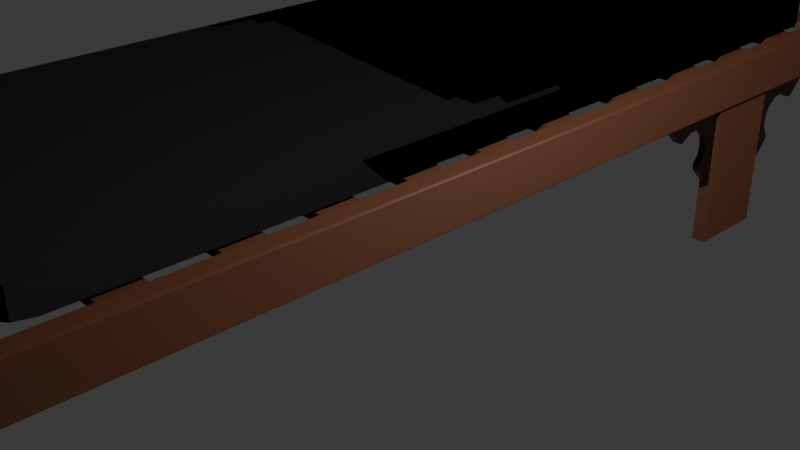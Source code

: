 # Source: chaise.blend  (saved by Blender 4.5.87; exported with 4.5.12 LTS)
import bpy
from mathutils import Matrix  # noqa: F401  (used for matrix-valued properties, if any)

bpy.ops.wm.read_factory_settings(use_empty=True)
scene = bpy.context.scene
scene.name = 'Scene'

# ---- collections
col_collection = bpy.data.collections.new('Collection'); scene.collection.children.link(col_collection)

# ---- images (referenced by path relative to the original .blend; pixels are not part of the script)
import os
ASSET_DIR = os.environ.get("B2B_ASSET_DIR", "")  # directory of the original .blend (textures are referenced by path, not embedded)
HERE = os.path.dirname(os.path.abspath(__file__))  # packed textures are extracted next to this script under _unpacked/

def load_image(name, relpath, width, height, colorspace="sRGB"):
    """Load a texture the original file referenced (path relative to the .blend, or extracted next to this script)."""
    p = next((c for c in (os.path.join(HERE, relpath), os.path.join(ASSET_DIR, relpath)) if relpath and os.path.exists(c)), "")
    if p:
        img = bpy.data.images.load(p, check_existing=True)
        img.name = name
    else:  # same state as the original file: an image datablock whose file is absent (Cycles renders it pink)
        img = bpy.data.images.new(name, width, height)
        img.source = "FILE"
        img.filepath = "//" + (relpath or name)
    img.colorspace_settings.name = colorspace
    return img
img_chaisenormals_painted_png = load_image('ChaiseNormals_painted.png', 'ChaiseNormals_painted.png', 1024, 1024, 'Non-Color')
img_pillownormals_painted_png = load_image('pillowNormals_painted.png', 'pillowNormals_painted.png', 1024, 1024, 'Non-Color')

# ---- materials (node trees are filled in below, after node groups)
mat_material = bpy.data.materials.new('Material')
mat_material.alpha_threshold = 0.0
mat_material.roughness = 0.5
mat_material.line_color = (0.0, 0.0, 0.0, 1.0)
mat_material_001 = bpy.data.materials.new('Material.001')

# ---- material node trees
mat_material.use_nodes = True; mat_material.node_tree.nodes.clear()
_N = mat_material.node_tree.nodes; _L = mat_material.node_tree.links
n0 = _N.new('ShaderNodeOutputMaterial'); n0.name = 'Material Output'; n0.location = (200, 100)
n1 = _N.new('ShaderNodeBsdfPrincipled'); n1.name = 'Principled BSDF'; n1.location = (-200, 100)
n1.inputs[0].default_value = (0.2026, 0.07566, 0.03526, 1.0)
n1.inputs[2].default_value = 0.4439
n1.inputs[3].default_value = 1.45
n2 = _N.new('ShaderNodeTexImage'); n2.name = 'Image Texture'; n2.location = (-734, 112)
n2.image = img_chaisenormals_painted_png
n3 = _N.new('ShaderNodeNormalMap'); n3.name = 'Normal Map'; n3.location = (-432, 63)
n3.space = 'OBJECT'
n3.inputs[0].default_value = 0.55
_L.new(n3.outputs[0], n1.inputs[5])
_L.new(n2.outputs[0], n3.inputs[1])
_L.new(n1.outputs[0], n0.inputs[0])
n0.is_active_output = True
mat_material_001.use_nodes = True; mat_material_001.node_tree.nodes.clear()
_N = mat_material_001.node_tree.nodes; _L = mat_material_001.node_tree.links
n0 = _N.new('ShaderNodeBsdfPrincipled'); n0.name = 'Principled BSDF'; n0.location = (-200, 100)
n0.inputs[0].default_value = (0.8788, 0.764, 0.3787, 1.0)
n0.inputs[2].default_value = 0.873
n1 = _N.new('ShaderNodeOutputMaterial'); n1.name = 'Material Output'; n1.location = (200, 100)
n2 = _N.new('ShaderNodeTexImage'); n2.name = 'Image Texture'; n2.location = (-717, 52)
n2.image = img_pillownormals_painted_png
n2.extension = 'EXTEND'
n3 = _N.new('ShaderNodeNormalMap'); n3.name = 'Normal Map'; n3.location = (-419, 13)
n3.space = 'OBJECT'
n3.inputs[0].default_value = 10.0
_L.new(n0.outputs[0], n1.inputs[0])
_L.new(n3.outputs[0], n0.inputs[5])
_L.new(n2.outputs[0], n3.inputs[1])
n1.is_active_output = True

# ---- world
world_world = bpy.data.worlds.new('World'); scene.world = world_world
world_world.use_nodes = True; world_world.node_tree.nodes.clear()
_N = world_world.node_tree.nodes; _L = world_world.node_tree.links
n0 = _N.new('ShaderNodeOutputWorld'); n0.name = 'World Output'; n0.location = (200, 100)
n1 = _N.new('ShaderNodeBackground'); n1.name = 'Background'; n1.location = (-200, 100)
n1.inputs[0].default_value = (0.05088, 0.05088, 0.05088, 1.0)
_L.new(n1.outputs[0], n0.inputs[0])
n0.is_active_output = True
world_world.color = (0.05088, 0.05088, 0.05088)
world_world.sun_shadow_jitter_overblur = 0.0

# ---- cameras
cam_camera = bpy.data.cameras.new('Camera')
cam_camera.clip_end = 100.0
cam_camera.ortho_scale = 7.314

# ---- lights
light_light = bpy.data.lights.new('Light', 'POINT')
light_light.energy = 1000.0
light_light.shadow_soft_size = 0.1

# ---- meshes
me_cube_001 = bpy.data.meshes.new('Cube.001')
me_cube_001.from_pydata([(-0.1047, -9.396, -0.1549), (-0.1047, -9.318, -0.2909), (-0.1047, -9.375, -0.2334), (-0.1047, -9.396, 0.1549), (-0.1047, -9.375, 0.2334), (-0.1047, -9.318, 0.2909), (-0.1047, 9.396, -0.1549), (-0.1047, 9.375, -0.2334), (-0.1047, 9.318, -0.2909), (-0.1047, 9.396, 0.1549), (-0.1047, 9.318, 0.2909), (-0.1047, 9.375, 0.2334), (0.1047, -9.396, -0.1549), (0.1047, -9.375, -0.2334), (0.1047, -9.318, -0.2909), (0.1047, -9.396, 0.1549), (0.1047, -9.318, 0.2909), (0.1047, -9.375, 0.2334), (0.1047, 9.396, -0.1549), (0.1047, 9.318, -0.2909), (0.1047, 9.375, -0.2334), (0.1047, 9.396, 0.1549), (0.1047, 9.375, 0.2334), (0.1047, 9.318, 0.2909), (-0.1047, -9.318, -0.2909), (-0.07563, -9.239, -0.3119), (-0.1008, -9.278, -0.3014), (-0.09019, -9.25, -0.3091), (-0.07563, -9.239, 0.3119), (-0.1047, -9.318, 0.2909), (-0.09019, -9.25, 0.3091), (-0.1008, -9.278, 0.3014), (-0.07563, 9.239, -0.3119), (-0.1047, 9.318, -0.2909), (-0.09019, 9.25, -0.3091), (-0.1008, 9.278, -0.3014), (-0.1047, 9.318, 0.2909), (-0.07563, 9.239, 0.3119), (-0.1008, 9.278, 0.3014), (-0.09019, 9.25, 0.3091), (0.07563, -9.239, -0.3119), (0.1047, -9.318, -0.2909), (0.09019, -9.25, -0.3091), (0.1008, -9.278, -0.3014), (0.1047, -9.318, 0.2909), (0.07563, -9.239, 0.3119), (0.1008, -9.278, 0.3014), (0.09019, -9.25, 0.3091), (0.1047, 9.318, -0.2909), (0.07563, 9.239, -0.3119), (0.1008, 9.278, -0.3014), (0.09019, 9.25, -0.3091), (0.07563, 9.239, 0.3119), (0.1047, 9.318, 0.2909), (0.09019, 9.25, 0.3091), (0.1008, 9.278, 0.3014), (-0.07382, 5.863, -2.312), (-0.07382, 5.863, -0.3118), (-0.07382, 6.987, -2.312), (-0.07382, 6.987, -0.3118), (0.07382, 5.863, -2.312), (0.07382, 5.863, -0.3118), (0.07382, 6.987, -2.312), (0.07382, 6.987, -0.3118), (0.03318, 5.857, -0.3049), (0.03318, 5.857, -1.435), (0.03318, 4.727, -0.3049), (-0.03906, 5.857, -0.3049), (-0.03906, 5.857, -1.435), (-0.03906, 4.727, -0.3049), (0.03318, 5.406, -0.4922), (-0.03906, 5.406, -0.4922), (0.03318, 5.259, -0.4922), (-0.03906, 5.259, -0.4922), (-0.03906, 5.662, -0.814), (0.03318, 5.662, -0.814), (0.03318, 5.63, -0.9572), (-0.03906, 5.63, -0.9572), (0.03318, 5.127, -0.556), (-0.03906, 5.127, -0.556), (-0.03906, 5.63, -0.6708), (0.03318, 5.63, -0.6708), (-0.03906, 5.538, -0.556), (0.03318, 5.538, -0.556), (0.03318, 5.127, -0.556), (0.03318, 4.986, -0.5621), (0.03318, 5.103, -0.5774), (0.03318, 5.074, -0.5894), (0.03318, 5.043, -0.5907), (0.03318, 5.013, -0.5813), (-0.03906, 4.986, -0.5621), (-0.03906, 5.127, -0.556), (-0.03906, 5.013, -0.5813), (-0.03906, 5.043, -0.5907), (-0.03906, 5.074, -0.5894), (-0.03906, 5.103, -0.5774), (0.03318, 5.586, -1.161), (0.03318, 5.584, -1.007), (0.03318, 5.567, -1.133), (0.03318, 5.556, -1.101), (0.03318, 5.556, -1.067), (0.03318, 5.565, -1.034), (-0.03906, 5.584, -1.007), (-0.03906, 5.586, -1.161), (-0.03906, 5.565, -1.034), (-0.03906, 5.556, -1.067), (-0.03906, 5.556, -1.101), (-0.03906, 5.567, -1.133), (0.03318, 7.01, -0.3049), (0.03318, 8.14, -0.3049), (0.03318, 7.01, -1.435), (-0.03906, 7.01, -0.3049), (-0.03906, 8.14, -0.3049), (-0.03906, 7.01, -1.435), (0.03318, 7.197, -0.7562), (-0.03906, 7.197, -0.7562), (0.03318, 7.197, -0.903), (-0.03906, 7.197, -0.903), (-0.03906, 7.519, -0.4996), (0.03318, 7.519, -0.4996), (0.03318, 7.662, -0.5323), (-0.03906, 7.662, -0.5323), (0.03318, 7.261, -1.035), (-0.03906, 7.261, -1.035), (-0.03906, 7.376, -0.5323), (0.03318, 7.376, -0.5323), (-0.03906, 7.261, -0.6239), (0.03318, 7.261, -0.6239), (0.03318, 7.261, -1.035), (0.03318, 7.267, -1.176), (0.03318, 7.282, -1.059), (0.03318, 7.294, -1.088), (0.03318, 7.296, -1.119), (0.03318, 7.286, -1.149), (-0.03906, 7.267, -1.176), (-0.03906, 7.261, -1.035), (-0.03906, 7.286, -1.149), (-0.03906, 7.296, -1.119), (-0.03906, 7.294, -1.088), (-0.03906, 7.282, -1.059), (0.03318, 7.865, -0.5756), (0.03318, 7.711, -0.5781), (0.03318, 7.838, -0.5952), (0.03318, 7.806, -0.6058), (0.03318, 7.772, -0.6063), (0.03318, 7.739, -0.5968), (-0.03906, 7.711, -0.5781), (-0.03906, 7.865, -0.5756), (-0.03906, 7.739, -0.5968), (-0.03906, 7.772, -0.6063), (-0.03906, 7.806, -0.6058), (-0.03906, 7.838, -0.5952), (-0.07382, -7.197, -2.312), (-0.07382, -7.197, -0.3118), (-0.07382, -6.072, -2.312), (-0.07382, -6.072, -0.3118), (0.07382, -7.197, -2.312), (0.07382, -7.197, -0.3118), (0.07382, -6.072, -2.312), (0.07382, -6.072, -0.3118), (0.03318, -7.202, -0.3049), (0.03318, -7.202, -1.435), (0.03318, -8.333, -0.3049), (-0.03906, -7.202, -0.3049), (-0.03906, -7.202, -1.435), (-0.03906, -8.333, -0.3049), (0.03318, -7.654, -0.4922), (-0.03906, -7.654, -0.4922), (0.03318, -7.8, -0.4922), (-0.03906, -7.8, -0.4922), (-0.03906, -7.397, -0.814), (0.03318, -7.397, -0.814), (0.03318, -7.43, -0.9572), (-0.03906, -7.43, -0.9572), (0.03318, -7.933, -0.556), (-0.03906, -7.933, -0.556), (-0.03906, -7.43, -0.6708), (0.03318, -7.43, -0.6708), (-0.03906, -7.521, -0.556), (0.03318, -7.521, -0.556), (0.03318, -7.933, -0.556), (0.03318, -8.073, -0.5621), (0.03318, -7.956, -0.5774), (0.03318, -7.985, -0.5894), (0.03318, -8.016, -0.5907), (0.03318, -8.047, -0.5813), (-0.03906, -8.073, -0.5621), (-0.03906, -7.933, -0.556), (-0.03906, -8.047, -0.5813), (-0.03906, -8.016, -0.5907), (-0.03906, -7.985, -0.5894), (-0.03906, -7.956, -0.5774), (0.03318, -7.473, -1.161), (0.03318, -7.475, -1.007), (0.03318, -7.493, -1.133), (0.03318, -7.503, -1.101), (0.03318, -7.504, -1.067), (0.03318, -7.494, -1.034), (-0.03906, -7.475, -1.007), (-0.03906, -7.473, -1.161), (-0.03906, -7.494, -1.034), (-0.03906, -7.504, -1.067), (-0.03906, -7.503, -1.101), (-0.03906, -7.493, -1.133), (0.03318, -6.05, -0.3049), (0.03318, -4.92, -0.3049), (0.03318, -6.05, -1.435), (-0.03906, -6.05, -0.3049), (-0.03906, -4.92, -0.3049), (-0.03906, -6.05, -1.435), (0.03318, -5.862, -0.7562), (-0.03906, -5.862, -0.7562), (0.03318, -5.862, -0.903), (-0.03906, -5.862, -0.903), (-0.03906, -5.541, -0.4996), (0.03318, -5.541, -0.4996), (0.03318, -5.398, -0.5323), (-0.03906, -5.398, -0.5323), (0.03318, -5.799, -1.035), (-0.03906, -5.799, -1.035), (-0.03906, -5.684, -0.5323), (0.03318, -5.684, -0.5323), (-0.03906, -5.799, -0.6239), (0.03318, -5.799, -0.6239), (0.03318, -5.799, -1.035), (0.03318, -5.793, -1.176), (0.03318, -5.777, -1.059), (0.03318, -5.765, -1.088), (0.03318, -5.764, -1.119), (0.03318, -5.773, -1.149), (-0.03906, -5.793, -1.176), (-0.03906, -5.799, -1.035), (-0.03906, -5.773, -1.149), (-0.03906, -5.764, -1.119), (-0.03906, -5.765, -1.088), (-0.03906, -5.777, -1.059), (0.03318, -5.194, -0.5756), (0.03318, -5.348, -0.5781), (0.03318, -5.221, -0.5952), (0.03318, -5.254, -0.6058), (0.03318, -5.288, -0.6063), (0.03318, -5.32, -0.5968), (-0.03906, -5.348, -0.5781), (-0.03906, -5.194, -0.5756), (-0.03906, -5.32, -0.5968), (-0.03906, -5.288, -0.6063), (-0.03906, -5.254, -0.6058), (-0.03906, -5.221, -0.5952), (-0.09009, -9.341, -0.1411), (-0.09009, -9.341, 0.1411), (-0.09009, 9.341, -0.1411), (-0.09009, 9.341, 0.1411), (-0.2442, -9.341, -0.1411), (-0.2442, -9.341, 0.1411), (-0.2442, 9.341, -0.1411), (-0.2442, 9.341, 0.1411), (-0.2401, -7.666, -0.2668), (-0.2369, -7.84, -0.04456), (-0.206, -5.552, 1.388), (-0.2027, -5.726, 1.61), (-0.3942, -7.665, -0.2622), (-0.3909, -7.839, -0.03996), (-0.3601, -5.551, 1.392), (-0.3568, -5.725, 1.614), (-4.029, -9.396, -0.1549), (-4.029, -9.318, -0.2909), (-4.029, -9.375, -0.2334), (-4.029, -9.396, 0.1549), (-4.029, -9.375, 0.2334), (-4.029, -9.318, 0.2909), (-4.029, 9.396, -0.1549), (-4.029, 9.375, -0.2334), (-4.029, 9.318, -0.2909), (-4.029, 9.396, 0.1549), (-4.029, 9.318, 0.2909), (-4.029, 9.375, 0.2334), (-4.239, -9.396, -0.1549), (-4.239, -9.375, -0.2334), (-4.239, -9.318, -0.2909), (-4.239, -9.396, 0.1549), (-4.239, -9.318, 0.2909), (-4.239, -9.375, 0.2334), (-4.239, 9.396, -0.1549), (-4.239, 9.318, -0.2909), (-4.239, 9.375, -0.2334), (-4.239, 9.396, 0.1549), (-4.239, 9.375, 0.2334), (-4.239, 9.318, 0.2909), (-4.029, -9.318, -0.2909), (-4.058, -9.239, -0.3119), (-4.033, -9.278, -0.3014), (-4.044, -9.25, -0.3091), (-4.058, -9.239, 0.3119), (-4.029, -9.318, 0.2909), (-4.044, -9.25, 0.3091), (-4.033, -9.278, 0.3014), (-4.058, 9.239, -0.3119), (-4.029, 9.318, -0.2909), (-4.044, 9.25, -0.3091), (-4.033, 9.278, -0.3014), (-4.029, 9.318, 0.2909), (-4.058, 9.239, 0.3119), (-4.033, 9.278, 0.3014), (-4.044, 9.25, 0.3091), (-4.21, -9.239, -0.3119), (-4.239, -9.318, -0.2909), (-4.224, -9.25, -0.3091), (-4.235, -9.278, -0.3014), (-4.239, -9.318, 0.2909), (-4.21, -9.239, 0.3119), (-4.235, -9.278, 0.3014), (-4.224, -9.25, 0.3091), (-4.239, 9.318, -0.2909), (-4.21, 9.239, -0.3119), (-4.235, 9.278, -0.3014), (-4.224, 9.25, -0.3091), (-4.21, 9.239, 0.3119), (-4.239, 9.318, 0.2909), (-4.224, 9.25, 0.3091), (-4.235, 9.278, 0.3014), (-4.06, 5.863, -2.312), (-4.06, 5.863, -0.3118), (-4.06, 6.987, -2.312), (-4.06, 6.987, -0.3118), (-4.208, 5.863, -2.312), (-4.208, 5.863, -0.3118), (-4.208, 6.987, -2.312), (-4.208, 6.987, -0.3118), (-4.167, 5.857, -0.3049), (-4.167, 5.857, -1.435), (-4.167, 4.727, -0.3049), (-4.095, 5.857, -0.3049), (-4.095, 5.857, -1.435), (-4.095, 4.727, -0.3049), (-4.167, 5.406, -0.4922), (-4.095, 5.406, -0.4922), (-4.167, 5.259, -0.4922), (-4.095, 5.259, -0.4922), (-4.095, 5.662, -0.814), (-4.167, 5.662, -0.814), (-4.167, 5.63, -0.9572), (-4.095, 5.63, -0.9572), (-4.167, 5.127, -0.556), (-4.095, 5.127, -0.556), (-4.095, 5.63, -0.6708), (-4.167, 5.63, -0.6708), (-4.095, 5.538, -0.556), (-4.167, 5.538, -0.556), (-4.167, 5.127, -0.556), (-4.167, 4.986, -0.5621), (-4.167, 5.103, -0.5774), (-4.167, 5.074, -0.5894), (-4.167, 5.043, -0.5907), (-4.167, 5.013, -0.5813), (-4.095, 4.986, -0.5621), (-4.095, 5.127, -0.556), (-4.095, 5.013, -0.5813), (-4.095, 5.043, -0.5907), (-4.095, 5.074, -0.5894), (-4.095, 5.103, -0.5774), (-4.167, 5.586, -1.161), (-4.167, 5.584, -1.007), (-4.167, 5.567, -1.133), (-4.167, 5.556, -1.101), (-4.167, 5.556, -1.067), (-4.167, 5.565, -1.034), (-4.095, 5.584, -1.007), (-4.095, 5.586, -1.161), (-4.095, 5.565, -1.034), (-4.095, 5.556, -1.067), (-4.095, 5.556, -1.101), (-4.095, 5.567, -1.133), (-4.167, 7.01, -0.3049), (-4.167, 8.14, -0.3049), (-4.167, 7.01, -1.435), (-4.095, 7.01, -0.3049), (-4.095, 8.14, -0.3049), (-4.095, 7.01, -1.435), (-4.167, 7.197, -0.7562), (-4.095, 7.197, -0.7562), (-4.167, 7.197, -0.903), (-4.095, 7.197, -0.903), (-4.095, 7.519, -0.4996), (-4.167, 7.519, -0.4996), (-4.167, 7.662, -0.5323), (-4.095, 7.662, -0.5323), (-4.167, 7.261, -1.035), (-4.095, 7.261, -1.035), (-4.095, 7.376, -0.5323), (-4.167, 7.376, -0.5323), (-4.095, 7.261, -0.6239), (-4.167, 7.261, -0.6239), (-4.167, 7.261, -1.035), (-4.167, 7.267, -1.176), (-4.167, 7.282, -1.059), (-4.167, 7.294, -1.088), (-4.167, 7.296, -1.119), (-4.167, 7.286, -1.149), (-4.095, 7.267, -1.176), (-4.095, 7.261, -1.035), (-4.095, 7.286, -1.149), (-4.095, 7.296, -1.119), (-4.095, 7.294, -1.088), (-4.095, 7.282, -1.059), (-4.167, 7.865, -0.5756), (-4.167, 7.711, -0.5781), (-4.167, 7.838, -0.5952), (-4.167, 7.806, -0.6058), (-4.167, 7.772, -0.6063), (-4.167, 7.739, -0.5968), (-4.095, 7.711, -0.5781), (-4.095, 7.865, -0.5756), (-4.095, 7.739, -0.5968), (-4.095, 7.772, -0.6063), (-4.095, 7.806, -0.6058), (-4.095, 7.838, -0.5952), (-4.06, -7.197, -2.312), (-4.06, -7.197, -0.3118), (-4.06, -6.072, -2.312), (-4.06, -6.072, -0.3118), (-4.208, -7.197, -2.312), (-4.208, -7.197, -0.3118), (-4.208, -6.072, -2.312), (-4.208, -6.072, -0.3118), (-4.167, -7.202, -0.3049), (-4.167, -7.202, -1.435), (-4.167, -8.333, -0.3049), (-4.095, -7.202, -0.3049), (-4.095, -7.202, -1.435), (-4.095, -8.333, -0.3049), (-4.167, -7.654, -0.4922), (-4.095, -7.654, -0.4922), (-4.167, -7.8, -0.4922), (-4.095, -7.8, -0.4922), (-4.095, -7.397, -0.814), (-4.167, -7.397, -0.814), (-4.167, -7.43, -0.9572), (-4.095, -7.43, -0.9572), (-4.167, -7.933, -0.556), (-4.095, -7.933, -0.556), (-4.095, -7.43, -0.6708), (-4.167, -7.43, -0.6708), (-4.095, -7.521, -0.556), (-4.167, -7.521, -0.556), (-4.167, -7.933, -0.556), (-4.167, -8.073, -0.5621), (-4.167, -7.956, -0.5774), (-4.167, -7.985, -0.5894), (-4.167, -8.016, -0.5907), (-4.167, -8.047, -0.5813), (-4.095, -8.073, -0.5621), (-4.095, -7.933, -0.556), (-4.095, -8.047, -0.5813), (-4.095, -8.016, -0.5907), (-4.095, -7.985, -0.5894), (-4.095, -7.956, -0.5774), (-4.167, -7.473, -1.161), (-4.167, -7.475, -1.007), (-4.167, -7.493, -1.133), (-4.167, -7.503, -1.101), (-4.167, -7.504, -1.067), (-4.167, -7.494, -1.034), (-4.095, -7.475, -1.007), (-4.095, -7.473, -1.161), (-4.095, -7.494, -1.034), (-4.095, -7.504, -1.067), (-4.095, -7.503, -1.101), (-4.095, -7.493, -1.133), (-4.167, -6.05, -0.3049), (-4.167, -4.92, -0.3049), (-4.167, -6.05, -1.435), (-4.095, -6.05, -0.3049), (-4.095, -4.92, -0.3049), (-4.095, -6.05, -1.435), (-4.167, -5.862, -0.7562), (-4.095, -5.862, -0.7562), (-4.167, -5.862, -0.903), (-4.095, -5.862, -0.903), (-4.095, -5.541, -0.4996), (-4.167, -5.541, -0.4996), (-4.167, -5.398, -0.5323), (-4.095, -5.398, -0.5323), (-4.167, -5.799, -1.035), (-4.095, -5.799, -1.035), (-4.095, -5.684, -0.5323), (-4.167, -5.684, -0.5323), (-4.095, -5.799, -0.6239), (-4.167, -5.799, -0.6239), (-4.167, -5.799, -1.035), (-4.167, -5.793, -1.176), (-4.167, -5.777, -1.059), (-4.167, -5.765, -1.088), (-4.167, -5.764, -1.119), (-4.167, -5.773, -1.149), (-4.095, -5.793, -1.176), (-4.095, -5.799, -1.035), (-4.095, -5.773, -1.149), (-4.095, -5.764, -1.119), (-4.095, -5.765, -1.088), (-4.095, -5.777, -1.059), (-4.167, -5.194, -0.5756), (-4.167, -5.348, -0.5781), (-4.167, -5.221, -0.5952), (-4.167, -5.254, -0.6058), (-4.167, -5.288, -0.6063), (-4.167, -5.32, -0.5968), (-4.095, -5.348, -0.5781), (-4.095, -5.194, -0.5756), (-4.095, -5.32, -0.5968), (-4.095, -5.288, -0.6063), (-4.095, -5.254, -0.6058), (-4.095, -5.221, -0.5952), (-4.044, -9.341, -0.1411), (-4.044, -9.341, 0.1411), (-4.044, 9.341, -0.1411), (-4.044, 9.341, 0.1411), (-3.89, -9.341, -0.1411), (-3.89, -9.341, 0.1411), (-3.89, 9.341, -0.1411), (-3.89, 9.341, 0.1411), (-3.894, -7.666, -0.2668), (-3.897, -7.84, -0.04456), (-3.928, -5.552, 1.388), (-3.931, -5.726, 1.61), (-3.74, -7.665, -0.2622), (-3.743, -7.839, -0.03996), (-3.774, -5.551, 1.392), (-3.777, -5.725, 1.614), (-4.018, 6.357, 0.1355), (-4.018, 6.878, 0.1355), (-0.123, 6.357, 0.1355), (-0.123, 6.878, 0.1355), (-4.018, 6.357, 0.2404), (-4.018, 6.878, 0.2404), (-0.123, 6.357, 0.2404), (-0.123, 6.878, 0.2404), (-4.018, 8.665, 0.1355), (-4.018, 9.186, 0.1355), (-0.123, 8.665, 0.1355), (-0.123, 9.186, 0.1355), (-4.018, 8.665, 0.2404), (-4.018, 9.186, 0.2404), (-0.123, 8.665, 0.2404), (-0.123, 9.186, 0.2404), (-4.018, 7.543, 0.1355), (-4.018, 8.064, 0.1355), (-0.123, 7.543, 0.1355), (-0.123, 8.064, 0.1355), (-4.018, 7.543, 0.2404), (-4.018, 8.064, 0.2404), (-0.123, 7.543, 0.2404), (-0.123, 8.064, 0.2404), (-4.018, 5.214, 0.1355), (-4.018, 5.735, 0.1355), (-0.123, 5.214, 0.1355), (-0.123, 5.735, 0.1355), (-4.018, 5.214, 0.2404), (-4.018, 5.735, 0.2404), (-0.123, 5.214, 0.2404), (-0.123, 5.735, 0.2404), (-4.018, 3.922, 0.1355), (-4.018, 4.443, 0.1355), (-0.123, 3.922, 0.1355), (-0.123, 4.443, 0.1355), (-4.018, 3.922, 0.2404), (-4.018, 4.443, 0.2404), (-0.123, 3.922, 0.2404), (-0.123, 4.443, 0.2404), (-4.018, 2.567, 0.1355), (-4.018, 3.088, 0.1355), (-0.123, 2.567, 0.1355), (-0.123, 3.088, 0.1355), (-4.018, 2.567, 0.2404), (-4.018, 3.088, 0.2404), (-0.123, 2.567, 0.2404), (-0.123, 3.088, 0.2404), (-4.018, -0.8411, 0.1355), (-4.018, -0.3204, 0.1355), (-0.123, -0.8411, 0.1355), (-0.123, -0.3204, 0.1355), (-4.018, -0.8411, 0.2404), (-4.018, -0.3204, 0.2404), (-0.123, -0.8411, 0.2404), (-0.123, -0.3204, 0.2404), (-4.018, 1.467, 0.1355), (-4.018, 1.987, 0.1355), (-0.123, 1.467, 0.1355), (-0.123, 1.987, 0.1355), (-4.018, 1.467, 0.2404), (-4.018, 1.987, 0.2404), (-0.123, 1.467, 0.2404), (-0.123, 1.987, 0.2404), (-4.018, 0.3445, 0.1355), (-4.018, 0.8652, 0.1355), (-0.123, 0.3445, 0.1355), (-0.123, 0.8652, 0.1355), (-4.018, 0.3445, 0.2404), (-4.018, 0.8652, 0.2404), (-0.123, 0.3445, 0.2404), (-0.123, 0.8652, 0.2404), (-4.018, -1.984, 0.1355), (-4.018, -1.464, 0.1355), (-0.123, -1.984, 0.1355), (-0.123, -1.464, 0.1355), (-4.018, -1.984, 0.2404), (-4.018, -1.464, 0.2404), (-0.123, -1.984, 0.2404), (-0.123, -1.464, 0.2404), (-4.018, -3.276, 0.1355), (-4.018, -2.755, 0.1355), (-0.123, -3.276, 0.1355), (-0.123, -2.755, 0.1355), (-4.018, -3.276, 0.2404), (-4.018, -2.755, 0.2404), (-0.123, -3.276, 0.2404), (-0.123, -2.755, 0.2404), (-4.0, -4.521, 0.1051), (-4.0, -7.57, 3.923), (-4.0, -4.465, 0.1502), (-4.0, -7.514, 3.968), (-0.162, -4.521, 0.1051), (-0.162, -7.57, 3.923), (-0.162, -4.465, 0.1502), (-0.162, -7.514, 3.968)], [], [(19, 8, 7, 20), (20, 7, 6, 18), (10, 23, 22, 11), (11, 22, 21, 9), (1, 14, 13, 2), (2, 13, 12, 0), (16, 5, 4, 17), (17, 4, 3, 15), (12, 15, 3, 0), (6, 9, 21, 18), (24, 33, 35, 26), (26, 35, 34, 27), (27, 34, 32, 25), (48, 41, 43, 50), (50, 43, 42, 51), (51, 42, 40, 49), (28, 37, 39, 30), (30, 39, 38, 31), (31, 38, 36, 29), (44, 53, 55, 46), (46, 55, 54, 47), (47, 54, 52, 45), (24, 1, 2, 0, 3, 4, 5, 29, 36, 10, 11, 9, 6, 7, 8, 33), (24, 26, 27, 25, 40, 42, 43, 41, 14, 1), (32, 49, 40, 25), (52, 37, 28, 45), (44, 46, 47, 45, 28, 30, 31, 29, 5, 16), (48, 50, 51, 49, 32, 34, 35, 33, 8, 19), (36, 38, 39, 37, 52, 54, 55, 53, 23, 10), (48, 19, 20, 18, 21, 22, 23, 53, 44, 16, 17, 15, 12, 13, 14, 41), (56, 57, 59, 58), (58, 59, 63, 62), (62, 63, 61, 60), (60, 61, 57, 56), (58, 62, 60, 56), (63, 59, 57, 61), (67, 68, 65, 64), (66, 69, 67, 64), (73, 72, 70, 71), (79, 78, 72, 73), (80, 81, 75, 74), (71, 70, 83, 82), (74, 75, 76, 77), (82, 83, 81, 80), (84, 91, 95, 86), (86, 95, 94, 87), (87, 94, 93, 88), (88, 93, 92, 89), (89, 92, 90, 85), (102, 97, 101, 104), (104, 101, 100, 105), (105, 100, 99, 106), (106, 99, 98, 107), (107, 98, 96, 103), (66, 85, 90, 69), (78, 79, 91, 84), (64, 65, 96, 98, 99, 100, 101, 97, 76, 75, 81, 83, 70, 72, 78, 84, 86, 87, 88, 89, 85, 66), (69, 90, 92, 93, 94, 95, 91, 79, 73, 71, 82, 80, 74, 77, 102, 104, 105, 106, 107, 103, 68, 67), (96, 65, 68, 103), (77, 76, 97, 102), (111, 112, 109, 108), (110, 113, 111, 108), (117, 116, 114, 115), (123, 122, 116, 117), (124, 125, 119, 118), (115, 114, 127, 126), (118, 119, 120, 121), (126, 127, 125, 124), (128, 135, 139, 130), (130, 139, 138, 131), (131, 138, 137, 132), (132, 137, 136, 133), (133, 136, 134, 129), (146, 141, 145, 148), (148, 145, 144, 149), (149, 144, 143, 150), (150, 143, 142, 151), (151, 142, 140, 147), (110, 129, 134, 113), (122, 123, 135, 128), (108, 109, 140, 142, 143, 144, 145, 141, 120, 119, 125, 127, 114, 116, 122, 128, 130, 131, 132, 133, 129, 110), (113, 134, 136, 137, 138, 139, 135, 123, 117, 115, 126, 124, 118, 121, 146, 148, 149, 150, 151, 147, 112, 111), (140, 109, 112, 147), (121, 120, 141, 146), (152, 153, 155, 154), (154, 155, 159, 158), (158, 159, 157, 156), (156, 157, 153, 152), (154, 158, 156, 152), (159, 155, 153, 157), (163, 164, 161, 160), (162, 165, 163, 160), (169, 168, 166, 167), (175, 174, 168, 169), (176, 177, 171, 170), (167, 166, 179, 178), (170, 171, 172, 173), (178, 179, 177, 176), (180, 187, 191, 182), (182, 191, 190, 183), (183, 190, 189, 184), (184, 189, 188, 185), (185, 188, 186, 181), (198, 193, 197, 200), (200, 197, 196, 201), (201, 196, 195, 202), (202, 195, 194, 203), (203, 194, 192, 199), (162, 181, 186, 165), (174, 175, 187, 180), (160, 161, 192, 194, 195, 196, 197, 193, 172, 171, 177, 179, 166, 168, 174, 180, 182, 183, 184, 185, 181, 162), (165, 186, 188, 189, 190, 191, 187, 175, 169, 167, 178, 176, 170, 173, 198, 200, 201, 202, 203, 199, 164, 163), (192, 161, 164, 199), (173, 172, 193, 198), (207, 208, 205, 204), (206, 209, 207, 204), (213, 212, 210, 211), (219, 218, 212, 213), (220, 221, 215, 214), (211, 210, 223, 222), (214, 215, 216, 217), (222, 223, 221, 220), (224, 231, 235, 226), (226, 235, 234, 227), (227, 234, 233, 228), (228, 233, 232, 229), (229, 232, 230, 225), (242, 237, 241, 244), (244, 241, 240, 245), (245, 240, 239, 246), (246, 239, 238, 247), (247, 238, 236, 243), (206, 225, 230, 209), (218, 219, 231, 224), (204, 205, 236, 238, 239, 240, 241, 237, 216, 215, 221, 223, 210, 212, 218, 224, 226, 227, 228, 229, 225, 206), (209, 230, 232, 233, 234, 235, 231, 219, 213, 211, 222, 220, 214, 217, 242, 244, 245, 246, 247, 243, 208, 207), (236, 205, 208, 243), (217, 216, 237, 242), (248, 249, 251, 250), (250, 251, 255, 254), (254, 255, 253, 252), (252, 253, 249, 248), (250, 254, 252, 248), (255, 251, 249, 253), (256, 257, 259, 258), (258, 259, 263, 262), (262, 263, 261, 260), (260, 261, 257, 256), (258, 262, 260, 256), (263, 259, 257, 261), (283, 272, 271, 284), (284, 271, 270, 282), (274, 287, 286, 275), (275, 286, 285, 273), (265, 278, 277, 266), (266, 277, 276, 264), (280, 269, 268, 281), (281, 268, 267, 279), (276, 279, 267, 264), (270, 273, 285, 282), (288, 297, 299, 290), (290, 299, 298, 291), (291, 298, 296, 289), (312, 305, 307, 314), (314, 307, 306, 315), (315, 306, 304, 313), (292, 301, 303, 294), (294, 303, 302, 295), (295, 302, 300, 293), (308, 317, 319, 310), (310, 319, 318, 311), (311, 318, 316, 309), (288, 265, 266, 264, 267, 268, 269, 293, 300, 274, 275, 273, 270, 271, 272, 297), (288, 290, 291, 289, 304, 306, 307, 305, 278, 265), (296, 313, 304, 289), (316, 301, 292, 309), (308, 310, 311, 309, 292, 294, 295, 293, 269, 280), (312, 314, 315, 313, 296, 298, 299, 297, 272, 283), (300, 302, 303, 301, 316, 318, 319, 317, 287, 274), (312, 283, 284, 282, 285, 286, 287, 317, 308, 280, 281, 279, 276, 277, 278, 305), (320, 321, 323, 322), (322, 323, 327, 326), (326, 327, 325, 324), (324, 325, 321, 320), (322, 326, 324, 320), (327, 323, 321, 325), (331, 332, 329, 328), (330, 333, 331, 328), (337, 336, 334, 335), (343, 342, 336, 337), (344, 345, 339, 338), (335, 334, 347, 346), (338, 339, 340, 341), (346, 347, 345, 344), (348, 355, 359, 350), (350, 359, 358, 351), (351, 358, 357, 352), (352, 357, 356, 353), (353, 356, 354, 349), (366, 361, 365, 368), (368, 365, 364, 369), (369, 364, 363, 370), (370, 363, 362, 371), (371, 362, 360, 367), (330, 349, 354, 333), (342, 343, 355, 348), (328, 329, 360, 362, 363, 364, 365, 361, 340, 339, 345, 347, 334, 336, 342, 348, 350, 351, 352, 353, 349, 330), (333, 354, 356, 357, 358, 359, 355, 343, 337, 335, 346, 344, 338, 341, 366, 368, 369, 370, 371, 367, 332, 331), (360, 329, 332, 367), (341, 340, 361, 366), (375, 376, 373, 372), (374, 377, 375, 372), (381, 380, 378, 379), (387, 386, 380, 381), (388, 389, 383, 382), (379, 378, 391, 390), (382, 383, 384, 385), (390, 391, 389, 388), (392, 399, 403, 394), (394, 403, 402, 395), (395, 402, 401, 396), (396, 401, 400, 397), (397, 400, 398, 393), (410, 405, 409, 412), (412, 409, 408, 413), (413, 408, 407, 414), (414, 407, 406, 415), (415, 406, 404, 411), (374, 393, 398, 377), (386, 387, 399, 392), (372, 373, 404, 406, 407, 408, 409, 405, 384, 383, 389, 391, 378, 380, 386, 392, 394, 395, 396, 397, 393, 374), (377, 398, 400, 401, 402, 403, 399, 387, 381, 379, 390, 388, 382, 385, 410, 412, 413, 414, 415, 411, 376, 375), (404, 373, 376, 411), (385, 384, 405, 410), (416, 417, 419, 418), (418, 419, 423, 422), (422, 423, 421, 420), (420, 421, 417, 416), (418, 422, 420, 416), (423, 419, 417, 421), (427, 428, 425, 424), (426, 429, 427, 424), (433, 432, 430, 431), (439, 438, 432, 433), (440, 441, 435, 434), (431, 430, 443, 442), (434, 435, 436, 437), (442, 443, 441, 440), (444, 451, 455, 446), (446, 455, 454, 447), (447, 454, 453, 448), (448, 453, 452, 449), (449, 452, 450, 445), (462, 457, 461, 464), (464, 461, 460, 465), (465, 460, 459, 466), (466, 459, 458, 467), (467, 458, 456, 463), (426, 445, 450, 429), (438, 439, 451, 444), (424, 425, 456, 458, 459, 460, 461, 457, 436, 435, 441, 443, 430, 432, 438, 444, 446, 447, 448, 449, 445, 426), (429, 450, 452, 453, 454, 455, 451, 439, 433, 431, 442, 440, 434, 437, 462, 464, 465, 466, 467, 463, 428, 427), (456, 425, 428, 463), (437, 436, 457, 462), (471, 472, 469, 468), (470, 473, 471, 468), (477, 476, 474, 475), (483, 482, 476, 477), (484, 485, 479, 478), (475, 474, 487, 486), (478, 479, 480, 481), (486, 487, 485, 484), (488, 495, 499, 490), (490, 499, 498, 491), (491, 498, 497, 492), (492, 497, 496, 493), (493, 496, 494, 489), (506, 501, 505, 508), (508, 505, 504, 509), (509, 504, 503, 510), (510, 503, 502, 511), (511, 502, 500, 507), (470, 489, 494, 473), (482, 483, 495, 488), (468, 469, 500, 502, 503, 504, 505, 501, 480, 479, 485, 487, 474, 476, 482, 488, 490, 491, 492, 493, 489, 470), (473, 494, 496, 497, 498, 499, 495, 483, 477, 475, 486, 484, 478, 481, 506, 508, 509, 510, 511, 507, 472, 471), (500, 469, 472, 507), (481, 480, 501, 506), (512, 513, 515, 514), (514, 515, 519, 518), (518, 519, 517, 516), (516, 517, 513, 512), (514, 518, 516, 512), (519, 515, 513, 517), (520, 521, 523, 522), (522, 523, 527, 526), (526, 527, 525, 524), (524, 525, 521, 520), (522, 526, 524, 520), (527, 523, 521, 525), (528, 529, 531, 530), (530, 531, 535, 534), (534, 535, 533, 532), (532, 533, 529, 528), (530, 534, 532, 528), (535, 531, 529, 533), (536, 537, 539, 538), (538, 539, 543, 542), (542, 543, 541, 540), (540, 541, 537, 536), (538, 542, 540, 536), (543, 539, 537, 541), (544, 545, 547, 546), (546, 547, 551, 550), (550, 551, 549, 548), (548, 549, 545, 544), (546, 550, 548, 544), (551, 547, 545, 549), (552, 553, 555, 554), (554, 555, 559, 558), (558, 559, 557, 556), (556, 557, 553, 552), (554, 558, 556, 552), (559, 555, 553, 557), (560, 561, 563, 562), (562, 563, 567, 566), (566, 567, 565, 564), (564, 565, 561, 560), (562, 566, 564, 560), (567, 563, 561, 565), (568, 569, 571, 570), (570, 571, 575, 574), (574, 575, 573, 572), (572, 573, 569, 568), (570, 574, 572, 568), (575, 571, 569, 573), (576, 577, 579, 578), (578, 579, 583, 582), (582, 583, 581, 580), (580, 581, 577, 576), (578, 582, 580, 576), (583, 579, 577, 581), (584, 585, 587, 586), (586, 587, 591, 590), (590, 591, 589, 588), (588, 589, 585, 584), (586, 590, 588, 584), (591, 587, 585, 589), (592, 593, 595, 594), (594, 595, 599, 598), (598, 599, 597, 596), (596, 597, 593, 592), (594, 598, 596, 592), (599, 595, 593, 597), (600, 601, 603, 602), (602, 603, 607, 606), (606, 607, 605, 604), (604, 605, 601, 600), (602, 606, 604, 600), (607, 603, 601, 605), (608, 609, 611, 610), (610, 611, 615, 614), (614, 615, 613, 612), (612, 613, 609, 608), (610, 614, 612, 608), (615, 611, 609, 613), (616, 617, 619, 618), (618, 619, 623, 622), (622, 623, 621, 620), (620, 621, 617, 616), (618, 622, 620, 616), (623, 619, 617, 621)])
_uv = me_cube_001.uv_layers.new(name='UVMap')
_uv.uv.foreach_set('vector', [0.3834, 0.501, 0.125, 0.501, 0.125, 0.5, 0.4064, 0.5003, 0.4064, 0.5003, 0.4064, 0.2497, 0.4379, 0.25, 0.4379, 0.5, 0.6166, 0.249, 0.6166, 0.501, 0.5935, 0.5003, 0.5935, 0.2497, 0.5935, 0.2497, 0.5935, 0.5003, 0.5621, 0.5, 0.5621, 0.25, 0.125, 0.749, 0.3834, 0.749, 0.4064, 0.7497, 0.125, 0.75, 0.375, 1.0, 0.4064, 0.7497, 0.4379, 0.75, 0.4379, 1.0, 0.6166, 0.749, 0.625, 1.0, 0.5935, 1.0, 0.5935, 0.7497, 0.5935, 0.7497, 0.5935, 1.0, 0.5621, 1.0, 0.5621, 0.75, 0.4379, 0.75, 0.5621, 0.75, 0.5621, 1.0, 0.4379, 1.0, 0.4379, 0.25, 0.5621, 0.25, 0.5621, 0.5, 0.4379, 0.5, 0.3834, 0.001045, 0.3834, 0.249, 0.375, 0.2479, 0.375, 0.002089, 0.1253, 0.7479, 0.1253, 0.5021, 0.1424, 0.5019, 0.1424, 0.7481, 0.1424, 0.7481, 0.1424, 0.5019, 0.1597, 0.5021, 0.1597, 0.7479, 0.3834, 0.501, 0.3834, 0.749, 0.379, 0.7484, 0.379, 0.5016, 0.379, 0.5016, 0.379, 0.7484, 0.3577, 0.7481, 0.3577, 0.5019, 0.3577, 0.5019, 0.3577, 0.7481, 0.3403, 0.7479, 0.3403, 0.5021, 0.8403, 0.7479, 0.8403, 0.5021, 0.874, 0.5021, 0.874, 0.7479, 0.625, 0.002089, 0.625, 0.2479, 0.6208, 0.2484, 0.6208, 0.001567, 0.6208, 0.001567, 0.6208, 0.2484, 0.6166, 0.249, 0.6166, 0.001045, 0.6166, 0.749, 0.6166, 0.501, 0.621, 0.5016, 0.621, 0.7484, 0.621, 0.7484, 0.621, 0.5016, 0.6423, 0.5019, 0.6423, 0.7481, 0.6423, 0.7481, 0.6423, 0.5019, 0.6597, 0.5021, 0.6597, 0.7479, 0.3834, 0.001045, 0.3834, 0.001045, 0.4065, 0.0002799, 0.4379, 0.0, 0.5621, 0.0, 0.5935, 0.0002799, 0.6166, 0.001045, 0.6166, 0.001045, 0.6166, 0.249, 0.6166, 0.249, 0.5935, 0.2497, 0.5621, 0.25, 0.4379, 0.25, 0.4064, 0.2497, 0.3834, 0.249, 0.3834, 0.249, 0.125, 0.749, 0.1253, 0.7479, 0.1424, 0.7481, 0.1597, 0.7479, 0.3403, 0.7479, 0.3577, 0.7481, 0.379, 0.7484, 0.3834, 0.749, 0.3834, 0.749, 0.125, 0.749, 0.1597, 0.5021, 0.3403, 0.5021, 0.3403, 0.7479, 0.1597, 0.7479, 0.6597, 0.5021, 0.8403, 0.5021, 0.8403, 0.7479, 0.6597, 0.7479, 0.6166, 0.749, 0.621, 0.7484, 0.6423, 0.7481, 0.6597, 0.7479, 0.8403, 0.7479, 0.874, 0.7479, 0.8703, 0.7489, 0.875, 0.75, 0.875, 0.75, 0.6166, 0.749, 0.3834, 0.501, 0.379, 0.5016, 0.3577, 0.5019, 0.3403, 0.5021, 0.1597, 0.5021, 0.1424, 0.5019, 0.1253, 0.5021, 0.125, 0.501, 0.125, 0.501, 0.3834, 0.501, 0.875, 0.5, 0.8703, 0.5011, 0.874, 0.5021, 0.8403, 0.5021, 0.6597, 0.5021, 0.6423, 0.5019, 0.621, 0.5016, 0.6166, 0.501, 0.6166, 0.501, 0.875, 0.5, 0.3834, 0.501, 0.3834, 0.501, 0.4064, 0.5003, 0.4379, 0.5, 0.5621, 0.5, 0.5935, 0.5003, 0.6166, 0.501, 0.6166, 0.501, 0.6166, 0.749, 0.6166, 0.749, 0.5935, 0.7497, 0.5621, 0.75, 0.4379, 0.75, 0.4064, 0.7497, 0.3834, 0.749, 0.3834, 0.749, 0.375, 0.0, 0.625, 0.0, 0.625, 0.25, 0.375, 0.25, 0.375, 0.25, 0.625, 0.25, 0.625, 0.5, 0.375, 0.5, 0.375, 0.5, 0.625, 0.5, 0.625, 0.75, 0.375, 0.75, 0.375, 0.75, 0.625, 0.75, 0.625, 1.0, 0.375, 1.0, 0.125, 0.5, 0.375, 0.5, 0.375, 0.75, 0.125, 0.75, 0.625, 0.5, 0.875, 0.5, 0.875, 0.75, 0.625, 0.75, 0.375, 0.75, 0.625, 0.75, 0.625, 1.0, 0.375, 1.0, 0.125, 0.5, 0.375, 0.5, 0.375, 0.75, 0.125, 0.75, 0.2857, 0.9335, 0.2857, 0.9574, 0.2143, 0.9574, 0.2143, 0.9335, 0.3571, 0.9335, 0.3571, 0.9574, 0.2857, 0.9574, 0.2857, 0.9335, 0.07143, 0.9335, 0.07143, 0.9574, -1.341e-07, 0.9574, -1.341e-07, 0.9335, 0.2143, 0.9335, 0.2143, 0.9574, 0.1429, 0.9574, 0.1429, 0.9335, 1.0, 0.9335, 1.0, 0.9574, 0.9286, 0.9574, 0.9286, 0.9335, 0.1429, 0.9335, 0.1429, 0.9574, 0.07143, 0.9574, 0.07143, 0.9335, 0.3571, 0.9574, 0.3571, 0.9335, 0.3725, 0.9335, 0.3725, 0.9574, 0.3725, 0.9574, 0.3725, 0.9335, 0.4077, 0.9335, 0.4077, 0.9574, 0.4388, 0.1734, 0.4388, 0.5766, 0.4387, 0.5695, 0.4387, 0.1805, 0.4387, 0.1805, 0.4387, 0.5695, 0.4363, 0.5631, 0.4363, 0.1869, 0.4363, 0.1869, 0.4363, 0.5631, 0.4319, 0.5573, 0.4319, 0.1927, 0.8953, 0.9335, 0.8953, 0.9574, 0.879, 0.9574, 0.879, 0.9335, 0.879, 0.9335, 0.879, 0.9574, 0.8428, 0.9574, 0.8428, 0.9335, 0.544, 0.6824, 0.544, 0.06759, 0.5517, 0.06714, 0.5517, 0.6829, 0.5517, 0.6829, 0.5517, 0.06714, 0.5585, 0.06443, 0.5585, 0.6856, 0.5585, 0.6856, 0.5585, 0.06443, 0.5644, 0.05997, 0.5644, 0.69, 0.375, 0.25, 0.4319, 0.1927, 0.4319, 0.5573, 0.375, 0.5, 0.3571, 0.9574, 0.3571, 0.9335, 0.3571, 0.9335, 0.3571, 0.9574, 0.375, 0.0, 0.625, 0.0, 0.5644, 0.05997, 0.5585, 0.06443, 0.5517, 0.06714, 0.544, 0.06759, 0.5364, 0.06466, 0.5302, 0.06052, 0.5192, 0.05039, 0.4876, 0.04311, 0.4559, 0.05032, 0.4305, 0.07056, 0.4165, 0.09982, 0.4165, 0.1323, 0.4306, 0.1615, 0.4306, 0.1615, 0.4354, 0.1668, 0.4388, 0.1734, 0.4387, 0.1805, 0.4363, 0.1869, 0.4319, 0.1927, 0.375, 0.25, 0.375, 0.5, 0.4319, 0.5573, 0.4363, 0.5631, 0.4387, 0.5695, 0.4388, 0.5766, 0.4354, 0.5832, 0.4306, 0.5885, 0.4306, 0.5885, 0.4165, 0.6177, 0.4165, 0.6502, 0.4305, 0.6794, 0.4559, 0.6997, 0.4876, 0.7069, 0.5192, 0.6996, 0.5302, 0.6895, 0.5364, 0.6853, 0.544, 0.6824, 0.5517, 0.6829, 0.5585, 0.6856, 0.5644, 0.69, 0.625, 0.75, 0.375, 0.75, 0.5644, 0.05997, 0.625, 0.0, 0.625, 0.75, 0.5644, 0.69, 0.9286, 0.9335, 0.9286, 0.9574, 0.8953, 0.9574, 0.8953, 0.9335, 0.375, 0.75, 0.625, 0.75, 0.625, 1.0, 0.375, 1.0, 0.125, 0.5, 0.375, 0.5, 0.375, 0.75, 0.125, 0.75, 0.2857, 0.9335, 0.2857, 0.9574, 0.2143, 0.9574, 0.2143, 0.9335, 0.3571, 0.9335, 0.3571, 0.9574, 0.2857, 0.9574, 0.2857, 0.9335, 0.07143, 0.9335, 0.07143, 0.9574, -1.341e-07, 0.9574, -1.341e-07, 0.9335, 0.2143, 0.9335, 0.2143, 0.9574, 0.1429, 0.9574, 0.1429, 0.9335, 1.0, 0.9335, 1.0, 0.9574, 0.9286, 0.9574, 0.9286, 0.9335, 0.1429, 0.9335, 0.1429, 0.9574, 0.07143, 0.9574, 0.07143, 0.9335, 0.3571, 0.9574, 0.3571, 0.9335, 0.3725, 0.9335, 0.3725, 0.9574, 0.3725, 0.9574, 0.3725, 0.9335, 0.4077, 0.9335, 0.4077, 0.9574, 0.4388, 0.1734, 0.4388, 0.5766, 0.4387, 0.5695, 0.4387, 0.1805, 0.4387, 0.1805, 0.4387, 0.5695, 0.4363, 0.5631, 0.4363, 0.1869, 0.4363, 0.1869, 0.4363, 0.5631, 0.4319, 0.5573, 0.4319, 0.1927, 0.8953, 0.9335, 0.8953, 0.9574, 0.879, 0.9574, 0.879, 0.9335, 0.879, 0.9335, 0.879, 0.9574, 0.8428, 0.9574, 0.8428, 0.9335, 0.544, 0.6824, 0.544, 0.06759, 0.5517, 0.06714, 0.5517, 0.6829, 0.5517, 0.6829, 0.5517, 0.06714, 0.5585, 0.06443, 0.5585, 0.6856, 0.5585, 0.6856, 0.5585, 0.06443, 0.5644, 0.05997, 0.5644, 0.69, 0.375, 0.25, 0.4319, 0.1927, 0.4319, 0.5573, 0.375, 0.5, 0.3571, 0.9574, 0.3571, 0.9335, 0.3571, 0.9335, 0.3571, 0.9574, 0.375, 0.0, 0.625, 0.0, 0.5644, 0.05997, 0.5585, 0.06443, 0.5517, 0.06714, 0.544, 0.06759, 0.5364, 0.06466, 0.5302, 0.06052, 0.5192, 0.05039, 0.4876, 0.04311, 0.4559, 0.05032, 0.4305, 0.07056, 0.4165, 0.09982, 0.4165, 0.1323, 0.4306, 0.1615, 0.4306, 0.1615, 0.4354, 0.1668, 0.4388, 0.1734, 0.4387, 0.1805, 0.4363, 0.1869, 0.4319, 0.1927, 0.375, 0.25, 0.375, 0.5, 0.4319, 0.5573, 0.4363, 0.5631, 0.4387, 0.5695, 0.4388, 0.5766, 0.4354, 0.5832, 0.4306, 0.5885, 0.4306, 0.5885, 0.4165, 0.6177, 0.4165, 0.6502, 0.4305, 0.6794, 0.4559, 0.6997, 0.4876, 0.7069, 0.5192, 0.6996, 0.5302, 0.6895, 0.5364, 0.6853, 0.544, 0.6824, 0.5517, 0.6829, 0.5585, 0.6856, 0.5644, 0.69, 0.625, 0.75, 0.375, 0.75, 0.5644, 0.05997, 0.625, 0.0, 0.625, 0.75, 0.5644, 0.69, 0.9286, 0.9335, 0.9286, 0.9574, 0.8953, 0.9574, 0.8953, 0.9335, 0.375, 0.0, 0.625, 0.0, 0.625, 0.25, 0.375, 0.25, 0.375, 0.25, 0.625, 0.25, 0.625, 0.5, 0.375, 0.5, 0.375, 0.5, 0.625, 0.5, 0.625, 0.75, 0.375, 0.75, 0.375, 0.75, 0.625, 0.75, 0.625, 1.0, 0.375, 1.0, 0.125, 0.5, 0.375, 0.5, 0.375, 0.75, 0.125, 0.75, 0.625, 0.5, 0.875, 0.5, 0.875, 0.75, 0.625, 0.75, 0.375, 0.75, 0.625, 0.75, 0.625, 1.0, 0.375, 1.0, 0.125, 0.5, 0.375, 0.5, 0.375, 0.75, 0.125, 0.75, 0.2857, 0.9335, 0.2857, 0.9574, 0.2143, 0.9574, 0.2143, 0.9335, 0.3571, 0.9335, 0.3571, 0.9574, 0.2857, 0.9574, 0.2857, 0.9335, 0.07143, 0.9335, 0.07143, 0.9574, -1.341e-07, 0.9574, -1.341e-07, 0.9335, 0.2143, 0.9335, 0.2143, 0.9574, 0.1429, 0.9574, 0.1429, 0.9335, 1.0, 0.9335, 1.0, 0.9574, 0.9286, 0.9574, 0.9286, 0.9335, 0.1429, 0.9335, 0.1429, 0.9574, 0.07143, 0.9574, 0.07143, 0.9335, 0.3571, 0.9574, 0.3571, 0.9335, 0.3725, 0.9335, 0.3725, 0.9574, 0.3725, 0.9574, 0.3725, 0.9335, 0.4077, 0.9335, 0.4077, 0.9574, 0.4388, 0.1734, 0.4388, 0.5766, 0.4387, 0.5695, 0.4387, 0.1805, 0.4387, 0.1805, 0.4387, 0.5695, 0.4363, 0.5631, 0.4363, 0.1869, 0.4363, 0.1869, 0.4363, 0.5631, 0.4319, 0.5573, 0.4319, 0.1927, 0.8953, 0.9335, 0.8953, 0.9574, 0.879, 0.9574, 0.879, 0.9335, 0.879, 0.9335, 0.879, 0.9574, 0.8428, 0.9574, 0.8428, 0.9335, 0.544, 0.6824, 0.544, 0.06759, 0.5517, 0.06714, 0.5517, 0.6829, 0.5517, 0.6829, 0.5517, 0.06714, 0.5585, 0.06443, 0.5585, 0.6856, 0.5585, 0.6856, 0.5585, 0.06443, 0.5644, 0.05997, 0.5644, 0.69, 0.375, 0.25, 0.4319, 0.1927, 0.4319, 0.5573, 0.375, 0.5, 0.3571, 0.9574, 0.3571, 0.9335, 0.3571, 0.9335, 0.3571, 0.9574, 0.375, 0.0, 0.625, 0.0, 0.5644, 0.05997, 0.5585, 0.06443, 0.5517, 0.06714, 0.544, 0.06759, 0.5364, 0.06466, 0.5302, 0.06052, 0.5192, 0.05039, 0.4876, 0.04311, 0.4559, 0.05032, 0.4305, 0.07056, 0.4165, 0.09982, 0.4165, 0.1323, 0.4306, 0.1615, 0.4306, 0.1615, 0.4354, 0.1668, 0.4388, 0.1734, 0.4387, 0.1805, 0.4363, 0.1869, 0.4319, 0.1927, 0.375, 0.25, 0.375, 0.5, 0.4319, 0.5573, 0.4363, 0.5631, 0.4387, 0.5695, 0.4388, 0.5766, 0.4354, 0.5832, 0.4306, 0.5885, 0.4306, 0.5885, 0.4165, 0.6177, 0.4165, 0.6502, 0.4305, 0.6794, 0.4559, 0.6997, 0.4876, 0.7069, 0.5192, 0.6996, 0.5302, 0.6895, 0.5364, 0.6853, 0.544, 0.6824, 0.5517, 0.6829, 0.5585, 0.6856, 0.5644, 0.69, 0.625, 0.75, 0.375, 0.75, 0.5644, 0.05997, 0.625, 0.0, 0.625, 0.75, 0.5644, 0.69, 0.9286, 0.9335, 0.9286, 0.9574, 0.8953, 0.9574, 0.8953, 0.9335, 0.375, 0.75, 0.625, 0.75, 0.625, 1.0, 0.375, 1.0, 0.125, 0.5, 0.375, 0.5, 0.375, 0.75, 0.125, 0.75, 0.2857, 0.9335, 0.2857, 0.9574, 0.2143, 0.9574, 0.2143, 0.9335, 0.3571, 0.9335, 0.3571, 0.9574, 0.2857, 0.9574, 0.2857, 0.9335, 0.07143, 0.9335, 0.07143, 0.9574, -1.341e-07, 0.9574, -1.341e-07, 0.9335, 0.2143, 0.9335, 0.2143, 0.9574, 0.1429, 0.9574, 0.1429, 0.9335, 1.0, 0.9335, 1.0, 0.9574, 0.9286, 0.9574, 0.9286, 0.9335, 0.1429, 0.9335, 0.1429, 0.9574, 0.07143, 0.9574, 0.07143, 0.9335, 0.3571, 0.9574, 0.3571, 0.9335, 0.3725, 0.9335, 0.3725, 0.9574, 0.3725, 0.9574, 0.3725, 0.9335, 0.4077, 0.9335, 0.4077, 0.9574, 0.4388, 0.1734, 0.4388, 0.5766, 0.4387, 0.5695, 0.4387, 0.1805, 0.4387, 0.1805, 0.4387, 0.5695, 0.4363, 0.5631, 0.4363, 0.1869, 0.4363, 0.1869, 0.4363, 0.5631, 0.4319, 0.5573, 0.4319, 0.1927, 0.8953, 0.9335, 0.8953, 0.9574, 0.879, 0.9574, 0.879, 0.9335, 0.879, 0.9335, 0.879, 0.9574, 0.8428, 0.9574, 0.8428, 0.9335, 0.544, 0.6824, 0.544, 0.06759, 0.5517, 0.06714, 0.5517, 0.6829, 0.5517, 0.6829, 0.5517, 0.06714, 0.5585, 0.06443, 0.5585, 0.6856, 0.5585, 0.6856, 0.5585, 0.06443, 0.5644, 0.05997, 0.5644, 0.69, 0.375, 0.25, 0.4319, 0.1927, 0.4319, 0.5573, 0.375, 0.5, 0.3571, 0.9574, 0.3571, 0.9335, 0.3571, 0.9335, 0.3571, 0.9574, 0.375, 0.0, 0.625, 0.0, 0.5644, 0.05997, 0.5585, 0.06443, 0.5517, 0.06714, 0.544, 0.06759, 0.5364, 0.06466, 0.5302, 0.06052, 0.5192, 0.05039, 0.4876, 0.04311, 0.4559, 0.05032, 0.4305, 0.07056, 0.4165, 0.09982, 0.4165, 0.1323, 0.4306, 0.1615, 0.4306, 0.1615, 0.4354, 0.1668, 0.4388, 0.1734, 0.4387, 0.1805, 0.4363, 0.1869, 0.4319, 0.1927, 0.375, 0.25, 0.375, 0.5, 0.4319, 0.5573, 0.4363, 0.5631, 0.4387, 0.5695, 0.4388, 0.5766, 0.4354, 0.5832, 0.4306, 0.5885, 0.4306, 0.5885, 0.4165, 0.6177, 0.4165, 0.6502, 0.4305, 0.6794, 0.4559, 0.6997, 0.4876, 0.7069, 0.5192, 0.6996, 0.5302, 0.6895, 0.5364, 0.6853, 0.544, 0.6824, 0.5517, 0.6829, 0.5585, 0.6856, 0.5644, 0.69, 0.625, 0.75, 0.375, 0.75, 0.5644, 0.05997, 0.625, 0.0, 0.625, 0.75, 0.5644, 0.69, 0.9286, 0.9335, 0.9286, 0.9574, 0.8953, 0.9574, 0.8953, 0.9335, 0.375, 0.0, 0.625, 0.0, 0.625, 0.25, 0.375, 0.25, 0.375, 0.25, 0.625, 0.25, 0.625, 0.5, 0.375, 0.5, 0.375, 0.5, 0.625, 0.5, 0.625, 0.75, 0.375, 0.75, 0.375, 0.75, 0.625, 0.75, 0.625, 1.0, 0.375, 1.0, 0.125, 0.5, 0.375, 0.5, 0.375, 0.75, 0.125, 0.75, 0.625, 0.5, 0.875, 0.5, 0.875, 0.75, 0.625, 0.75, 0.375, 0.0, 0.625, 0.0, 0.625, 0.25, 0.375, 0.25, 0.375, 0.25, 0.625, 0.25, 0.625, 0.5, 0.375, 0.5, 0.375, 0.5, 0.625, 0.5, 0.625, 0.75, 0.375, 0.75, 0.375, 0.75, 0.625, 0.75, 0.625, 1.0, 0.375, 1.0, 0.125, 0.5, 0.375, 0.5, 0.375, 0.75, 0.125, 0.75, 0.625, 0.5, 0.875, 0.5, 0.875, 0.75, 0.625, 0.75, 0.3834, 0.501, 0.125, 0.501, 0.125, 0.5, 0.4064, 0.5003, 0.4064, 0.5003, 0.4064, 0.2497, 0.4379, 0.25, 0.4379, 0.5, 0.6166, 0.249, 0.6166, 0.501, 0.5935, 0.5003, 0.5935, 0.2497, 0.5935, 0.2497, 0.5935, 0.5003, 0.5621, 0.5, 0.5621, 0.25, 0.125, 0.749, 0.3834, 0.749, 0.4064, 0.7497, 0.125, 0.75, 0.375, 1.0, 0.4064, 0.7497, 0.4379, 0.75, 0.4379, 1.0, 0.6166, 0.749, 0.625, 1.0, 0.5935, 1.0, 0.5935, 0.7497, 0.5935, 0.7497, 0.5935, 1.0, 0.5621, 1.0, 0.5621, 0.75, 0.4379, 0.75, 0.5621, 0.75, 0.5621, 1.0, 0.4379, 1.0, 0.4379, 0.25, 0.5621, 0.25, 0.5621, 0.5, 0.4379, 0.5, 0.3834, 0.001045, 0.3834, 0.249, 0.375, 0.2479, 0.375, 0.002089, 0.1253, 0.7479, 0.1253, 0.5021, 0.1424, 0.5019, 0.1424, 0.7481, 0.1424, 0.7481, 0.1424, 0.5019, 0.1597, 0.5021, 0.1597, 0.7479, 0.3834, 0.501, 0.3834, 0.749, 0.379, 0.7484, 0.379, 0.5016, 0.379, 0.5016, 0.379, 0.7484, 0.3577, 0.7481, 0.3577, 0.5019, 0.3577, 0.5019, 0.3577, 0.7481, 0.3403, 0.7479, 0.3403, 0.5021, 0.8403, 0.7479, 0.8403, 0.5021, 0.874, 0.5021, 0.874, 0.7479, 0.625, 0.002089, 0.625, 0.2479, 0.6208, 0.2484, 0.6208, 0.001567, 0.6208, 0.001567, 0.6208, 0.2484, 0.6166, 0.249, 0.6166, 0.001045, 0.6166, 0.749, 0.6166, 0.501, 0.621, 0.5016, 0.621, 0.7484, 0.621, 0.7484, 0.621, 0.5016, 0.6423, 0.5019, 0.6423, 0.7481, 0.6423, 0.7481, 0.6423, 0.5019, 0.6597, 0.5021, 0.6597, 0.7479, 0.3834, 0.001045, 0.3834, 0.001045, 0.4065, 0.0002799, 0.4379, 0.0, 0.5621, 0.0, 0.5935, 0.0002799, 0.6166, 0.001045, 0.6166, 0.001045, 0.6166, 0.249, 0.6166, 0.249, 0.5935, 0.2497, 0.5621, 0.25, 0.4379, 0.25, 0.4064, 0.2497, 0.3834, 0.249, 0.3834, 0.249, 0.125, 0.749, 0.1253, 0.7479, 0.1424, 0.7481, 0.1597, 0.7479, 0.3403, 0.7479, 0.3577, 0.7481, 0.379, 0.7484, 0.3834, 0.749, 0.3834, 0.749, 0.125, 0.749, 0.1597, 0.5021, 0.3403, 0.5021, 0.3403, 0.7479, 0.1597, 0.7479, 0.6597, 0.5021, 0.8403, 0.5021, 0.8403, 0.7479, 0.6597, 0.7479, 0.6166, 0.749, 0.621, 0.7484, 0.6423, 0.7481, 0.6597, 0.7479, 0.8403, 0.7479, 0.874, 0.7479, 0.8703, 0.7489, 0.875, 0.75, 0.875, 0.75, 0.6166, 0.749, 0.3834, 0.501, 0.379, 0.5016, 0.3577, 0.5019, 0.3403, 0.5021, 0.1597, 0.5021, 0.1424, 0.5019, 0.1253, 0.5021, 0.125, 0.501, 0.125, 0.501, 0.3834, 0.501, 0.875, 0.5, 0.8703, 0.5011, 0.874, 0.5021, 0.8403, 0.5021, 0.6597, 0.5021, 0.6423, 0.5019, 0.621, 0.5016, 0.6166, 0.501, 0.6166, 0.501, 0.875, 0.5, 0.3834, 0.501, 0.3834, 0.501, 0.4064, 0.5003, 0.4379, 0.5, 0.5621, 0.5, 0.5935, 0.5003, 0.6166, 0.501, 0.6166, 0.501, 0.6166, 0.749, 0.6166, 0.749, 0.5935, 0.7497, 0.5621, 0.75, 0.4379, 0.75, 0.4064, 0.7497, 0.3834, 0.749, 0.3834, 0.749, 0.375, 0.0, 0.625, 0.0, 0.625, 0.25, 0.375, 0.25, 0.375, 0.25, 0.625, 0.25, 0.625, 0.5, 0.375, 0.5, 0.375, 0.5, 0.625, 0.5, 0.625, 0.75, 0.375, 0.75, 0.375, 0.75, 0.625, 0.75, 0.625, 1.0, 0.375, 1.0, 0.125, 0.5, 0.375, 0.5, 0.375, 0.75, 0.125, 0.75, 0.625, 0.5, 0.875, 0.5, 0.875, 0.75, 0.625, 0.75, 0.375, 0.75, 0.625, 0.75, 0.625, 1.0, 0.375, 1.0, 0.125, 0.5, 0.375, 0.5, 0.375, 0.75, 0.125, 0.75, 0.2857, 0.9335, 0.2857, 0.9574, 0.2143, 0.9574, 0.2143, 0.9335, 0.3571, 0.9335, 0.3571, 0.9574, 0.2857, 0.9574, 0.2857, 0.9335, 0.07143, 0.9335, 0.07143, 0.9574, -1.341e-07, 0.9574, -1.341e-07, 0.9335, 0.2143, 0.9335, 0.2143, 0.9574, 0.1429, 0.9574, 0.1429, 0.9335, 1.0, 0.9335, 1.0, 0.9574, 0.9286, 0.9574, 0.9286, 0.9335, 0.1429, 0.9335, 0.1429, 0.9574, 0.07143, 0.9574, 0.07143, 0.9335, 0.3571, 0.9574, 0.3571, 0.9335, 0.3725, 0.9335, 0.3725, 0.9574, 0.3725, 0.9574, 0.3725, 0.9335, 0.4077, 0.9335, 0.4077, 0.9574, 0.4388, 0.1734, 0.4388, 0.5766, 0.4387, 0.5695, 0.4387, 0.1805, 0.4387, 0.1805, 0.4387, 0.5695, 0.4363, 0.5631, 0.4363, 0.1869, 0.4363, 0.1869, 0.4363, 0.5631, 0.4319, 0.5573, 0.4319, 0.1927, 0.8953, 0.9335, 0.8953, 0.9574, 0.879, 0.9574, 0.879, 0.9335, 0.879, 0.9335, 0.879, 0.9574, 0.8428, 0.9574, 0.8428, 0.9335, 0.544, 0.6824, 0.544, 0.06759, 0.5517, 0.06714, 0.5517, 0.6829, 0.5517, 0.6829, 0.5517, 0.06714, 0.5585, 0.06443, 0.5585, 0.6856, 0.5585, 0.6856, 0.5585, 0.06443, 0.5644, 0.05997, 0.5644, 0.69, 0.375, 0.25, 0.4319, 0.1927, 0.4319, 0.5573, 0.375, 0.5, 0.3571, 0.9574, 0.3571, 0.9335, 0.3571, 0.9335, 0.3571, 0.9574, 0.375, 0.0, 0.625, 0.0, 0.5644, 0.05997, 0.5585, 0.06443, 0.5517, 0.06714, 0.544, 0.06759, 0.5364, 0.06466, 0.5302, 0.06052, 0.5192, 0.05039, 0.4876, 0.04311, 0.4559, 0.05032, 0.4305, 0.07056, 0.4165, 0.09982, 0.4165, 0.1323, 0.4306, 0.1615, 0.4306, 0.1615, 0.4354, 0.1668, 0.4388, 0.1734, 0.4387, 0.1805, 0.4363, 0.1869, 0.4319, 0.1927, 0.375, 0.25, 0.375, 0.5, 0.4319, 0.5573, 0.4363, 0.5631, 0.4387, 0.5695, 0.4388, 0.5766, 0.4354, 0.5832, 0.4306, 0.5885, 0.4306, 0.5885, 0.4165, 0.6177, 0.4165, 0.6502, 0.4305, 0.6794, 0.4559, 0.6997, 0.4876, 0.7069, 0.5192, 0.6996, 0.5302, 0.6895, 0.5364, 0.6853, 0.544, 0.6824, 0.5517, 0.6829, 0.5585, 0.6856, 0.5644, 0.69, 0.625, 0.75, 0.375, 0.75, 0.5644, 0.05997, 0.625, 0.0, 0.625, 0.75, 0.5644, 0.69, 0.9286, 0.9335, 0.9286, 0.9574, 0.8953, 0.9574, 0.8953, 0.9335, 0.375, 0.75, 0.625, 0.75, 0.625, 1.0, 0.375, 1.0, 0.125, 0.5, 0.375, 0.5, 0.375, 0.75, 0.125, 0.75, 0.2857, 0.9335, 0.2857, 0.9574, 0.2143, 0.9574, 0.2143, 0.9335, 0.3571, 0.9335, 0.3571, 0.9574, 0.2857, 0.9574, 0.2857, 0.9335, 0.07143, 0.9335, 0.07143, 0.9574, -1.341e-07, 0.9574, -1.341e-07, 0.9335, 0.2143, 0.9335, 0.2143, 0.9574, 0.1429, 0.9574, 0.1429, 0.9335, 1.0, 0.9335, 1.0, 0.9574, 0.9286, 0.9574, 0.9286, 0.9335, 0.1429, 0.9335, 0.1429, 0.9574, 0.07143, 0.9574, 0.07143, 0.9335, 0.3571, 0.9574, 0.3571, 0.9335, 0.3725, 0.9335, 0.3725, 0.9574, 0.3725, 0.9574, 0.3725, 0.9335, 0.4077, 0.9335, 0.4077, 0.9574, 0.4388, 0.1734, 0.4388, 0.5766, 0.4387, 0.5695, 0.4387, 0.1805, 0.4387, 0.1805, 0.4387, 0.5695, 0.4363, 0.5631, 0.4363, 0.1869, 0.4363, 0.1869, 0.4363, 0.5631, 0.4319, 0.5573, 0.4319, 0.1927, 0.8953, 0.9335, 0.8953, 0.9574, 0.879, 0.9574, 0.879, 0.9335, 0.879, 0.9335, 0.879, 0.9574, 0.8428, 0.9574, 0.8428, 0.9335, 0.544, 0.6824, 0.544, 0.06759, 0.5517, 0.06714, 0.5517, 0.6829, 0.5517, 0.6829, 0.5517, 0.06714, 0.5585, 0.06443, 0.5585, 0.6856, 0.5585, 0.6856, 0.5585, 0.06443, 0.5644, 0.05997, 0.5644, 0.69, 0.375, 0.25, 0.4319, 0.1927, 0.4319, 0.5573, 0.375, 0.5, 0.3571, 0.9574, 0.3571, 0.9335, 0.3571, 0.9335, 0.3571, 0.9574, 0.375, 0.0, 0.625, 0.0, 0.5644, 0.05997, 0.5585, 0.06443, 0.5517, 0.06714, 0.544, 0.06759, 0.5364, 0.06466, 0.5302, 0.06052, 0.5192, 0.05039, 0.4876, 0.04311, 0.4559, 0.05032, 0.4305, 0.07056, 0.4165, 0.09982, 0.4165, 0.1323, 0.4306, 0.1615, 0.4306, 0.1615, 0.4354, 0.1668, 0.4388, 0.1734, 0.4387, 0.1805, 0.4363, 0.1869, 0.4319, 0.1927, 0.375, 0.25, 0.375, 0.5, 0.4319, 0.5573, 0.4363, 0.5631, 0.4387, 0.5695, 0.4388, 0.5766, 0.4354, 0.5832, 0.4306, 0.5885, 0.4306, 0.5885, 0.4165, 0.6177, 0.4165, 0.6502, 0.4305, 0.6794, 0.4559, 0.6997, 0.4876, 0.7069, 0.5192, 0.6996, 0.5302, 0.6895, 0.5364, 0.6853, 0.544, 0.6824, 0.5517, 0.6829, 0.5585, 0.6856, 0.5644, 0.69, 0.625, 0.75, 0.375, 0.75, 0.5644, 0.05997, 0.625, 0.0, 0.625, 0.75, 0.5644, 0.69, 0.9286, 0.9335, 0.9286, 0.9574, 0.8953, 0.9574, 0.8953, 0.9335, 0.375, 0.0, 0.625, 0.0, 0.625, 0.25, 0.375, 0.25, 0.375, 0.25, 0.625, 0.25, 0.625, 0.5, 0.375, 0.5, 0.375, 0.5, 0.625, 0.5, 0.625, 0.75, 0.375, 0.75, 0.375, 0.75, 0.625, 0.75, 0.625, 1.0, 0.375, 1.0, 0.125, 0.5, 0.375, 0.5, 0.375, 0.75, 0.125, 0.75, 0.625, 0.5, 0.875, 0.5, 0.875, 0.75, 0.625, 0.75, 0.375, 0.75, 0.625, 0.75, 0.625, 1.0, 0.375, 1.0, 0.125, 0.5, 0.375, 0.5, 0.375, 0.75, 0.125, 0.75, 0.2857, 0.9335, 0.2857, 0.9574, 0.2143, 0.9574, 0.2143, 0.9335, 0.3571, 0.9335, 0.3571, 0.9574, 0.2857, 0.9574, 0.2857, 0.9335, 0.07143, 0.9335, 0.07143, 0.9574, -1.341e-07, 0.9574, -1.341e-07, 0.9335, 0.2143, 0.9335, 0.2143, 0.9574, 0.1429, 0.9574, 0.1429, 0.9335, 1.0, 0.9335, 1.0, 0.9574, 0.9286, 0.9574, 0.9286, 0.9335, 0.1429, 0.9335, 0.1429, 0.9574, 0.07143, 0.9574, 0.07143, 0.9335, 0.3571, 0.9574, 0.3571, 0.9335, 0.3725, 0.9335, 0.3725, 0.9574, 0.3725, 0.9574, 0.3725, 0.9335, 0.4077, 0.9335, 0.4077, 0.9574, 0.4388, 0.1734, 0.4388, 0.5766, 0.4387, 0.5695, 0.4387, 0.1805, 0.4387, 0.1805, 0.4387, 0.5695, 0.4363, 0.5631, 0.4363, 0.1869, 0.4363, 0.1869, 0.4363, 0.5631, 0.4319, 0.5573, 0.4319, 0.1927, 0.8953, 0.9335, 0.8953, 0.9574, 0.879, 0.9574, 0.879, 0.9335, 0.879, 0.9335, 0.879, 0.9574, 0.8428, 0.9574, 0.8428, 0.9335, 0.544, 0.6824, 0.544, 0.06759, 0.5517, 0.06714, 0.5517, 0.6829, 0.5517, 0.6829, 0.5517, 0.06714, 0.5585, 0.06443, 0.5585, 0.6856, 0.5585, 0.6856, 0.5585, 0.06443, 0.5644, 0.05997, 0.5644, 0.69, 0.375, 0.25, 0.4319, 0.1927, 0.4319, 0.5573, 0.375, 0.5, 0.3571, 0.9574, 0.3571, 0.9335, 0.3571, 0.9335, 0.3571, 0.9574, 0.375, 0.0, 0.625, 0.0, 0.5644, 0.05997, 0.5585, 0.06443, 0.5517, 0.06714, 0.544, 0.06759, 0.5364, 0.06466, 0.5302, 0.06052, 0.5192, 0.05039, 0.4876, 0.04311, 0.4559, 0.05032, 0.4305, 0.07056, 0.4165, 0.09982, 0.4165, 0.1323, 0.4306, 0.1615, 0.4306, 0.1615, 0.4354, 0.1668, 0.4388, 0.1734, 0.4387, 0.1805, 0.4363, 0.1869, 0.4319, 0.1927, 0.375, 0.25, 0.375, 0.5, 0.4319, 0.5573, 0.4363, 0.5631, 0.4387, 0.5695, 0.4388, 0.5766, 0.4354, 0.5832, 0.4306, 0.5885, 0.4306, 0.5885, 0.4165, 0.6177, 0.4165, 0.6502, 0.4305, 0.6794, 0.4559, 0.6997, 0.4876, 0.7069, 0.5192, 0.6996, 0.5302, 0.6895, 0.5364, 0.6853, 0.544, 0.6824, 0.5517, 0.6829, 0.5585, 0.6856, 0.5644, 0.69, 0.625, 0.75, 0.375, 0.75, 0.5644, 0.05997, 0.625, 0.0, 0.625, 0.75, 0.5644, 0.69, 0.9286, 0.9335, 0.9286, 0.9574, 0.8953, 0.9574, 0.8953, 0.9335, 0.375, 0.75, 0.625, 0.75, 0.625, 1.0, 0.375, 1.0, 0.125, 0.5, 0.375, 0.5, 0.375, 0.75, 0.125, 0.75, 0.2857, 0.9335, 0.2857, 0.9574, 0.2143, 0.9574, 0.2143, 0.9335, 0.3571, 0.9335, 0.3571, 0.9574, 0.2857, 0.9574, 0.2857, 0.9335, 0.07143, 0.9335, 0.07143, 0.9574, -1.341e-07, 0.9574, -1.341e-07, 0.9335, 0.2143, 0.9335, 0.2143, 0.9574, 0.1429, 0.9574, 0.1429, 0.9335, 1.0, 0.9335, 1.0, 0.9574, 0.9286, 0.9574, 0.9286, 0.9335, 0.1429, 0.9335, 0.1429, 0.9574, 0.07143, 0.9574, 0.07143, 0.9335, 0.3571, 0.9574, 0.3571, 0.9335, 0.3725, 0.9335, 0.3725, 0.9574, 0.3725, 0.9574, 0.3725, 0.9335, 0.4077, 0.9335, 0.4077, 0.9574, 0.4388, 0.1734, 0.4388, 0.5766, 0.4387, 0.5695, 0.4387, 0.1805, 0.4387, 0.1805, 0.4387, 0.5695, 0.4363, 0.5631, 0.4363, 0.1869, 0.4363, 0.1869, 0.4363, 0.5631, 0.4319, 0.5573, 0.4319, 0.1927, 0.8953, 0.9335, 0.8953, 0.9574, 0.879, 0.9574, 0.879, 0.9335, 0.879, 0.9335, 0.879, 0.9574, 0.8428, 0.9574, 0.8428, 0.9335, 0.544, 0.6824, 0.544, 0.06759, 0.5517, 0.06714, 0.5517, 0.6829, 0.5517, 0.6829, 0.5517, 0.06714, 0.5585, 0.06443, 0.5585, 0.6856, 0.5585, 0.6856, 0.5585, 0.06443, 0.5644, 0.05997, 0.5644, 0.69, 0.375, 0.25, 0.4319, 0.1927, 0.4319, 0.5573, 0.375, 0.5, 0.3571, 0.9574, 0.3571, 0.9335, 0.3571, 0.9335, 0.3571, 0.9574, 0.375, 0.0, 0.625, 0.0, 0.5644, 0.05997, 0.5585, 0.06443, 0.5517, 0.06714, 0.544, 0.06759, 0.5364, 0.06466, 0.5302, 0.06052, 0.5192, 0.05039, 0.4876, 0.04311, 0.4559, 0.05032, 0.4305, 0.07056, 0.4165, 0.09982, 0.4165, 0.1323, 0.4306, 0.1615, 0.4306, 0.1615, 0.4354, 0.1668, 0.4388, 0.1734, 0.4387, 0.1805, 0.4363, 0.1869, 0.4319, 0.1927, 0.375, 0.25, 0.375, 0.5, 0.4319, 0.5573, 0.4363, 0.5631, 0.4387, 0.5695, 0.4388, 0.5766, 0.4354, 0.5832, 0.4306, 0.5885, 0.4306, 0.5885, 0.4165, 0.6177, 0.4165, 0.6502, 0.4305, 0.6794, 0.4559, 0.6997, 0.4876, 0.7069, 0.5192, 0.6996, 0.5302, 0.6895, 0.5364, 0.6853, 0.544, 0.6824, 0.5517, 0.6829, 0.5585, 0.6856, 0.5644, 0.69, 0.625, 0.75, 0.375, 0.75, 0.5644, 0.05997, 0.625, 0.0, 0.625, 0.75, 0.5644, 0.69, 0.9286, 0.9335, 0.9286, 0.9574, 0.8953, 0.9574, 0.8953, 0.9335, 0.375, 0.0, 0.625, 0.0, 0.625, 0.25, 0.375, 0.25, 0.375, 0.25, 0.625, 0.25, 0.625, 0.5, 0.375, 0.5, 0.375, 0.5, 0.625, 0.5, 0.625, 0.75, 0.375, 0.75, 0.375, 0.75, 0.625, 0.75, 0.625, 1.0, 0.375, 1.0, 0.125, 0.5, 0.375, 0.5, 0.375, 0.75, 0.125, 0.75, 0.625, 0.5, 0.875, 0.5, 0.875, 0.75, 0.625, 0.75, 0.375, 0.0, 0.625, 0.0, 0.625, 0.25, 0.375, 0.25, 0.375, 0.25, 0.625, 0.25, 0.625, 0.5, 0.375, 0.5, 0.375, 0.5, 0.625, 0.5, 0.625, 0.75, 0.375, 0.75, 0.375, 0.75, 0.625, 0.75, 0.625, 1.0, 0.375, 1.0, 0.125, 0.5, 0.375, 0.5, 0.375, 0.75, 0.125, 0.75, 0.625, 0.5, 0.875, 0.5, 0.875, 0.75, 0.625, 0.75, 0.375, 0.0, 0.625, 0.0, 0.625, 0.25, 0.375, 0.25, 0.375, 0.25, 0.625, 0.25, 0.625, 0.5, 0.375, 0.5, 0.375, 0.5, 0.625, 0.5, 0.625, 0.75, 0.375, 0.75, 0.375, 0.75, 0.625, 0.75, 0.625, 1.0, 0.375, 1.0, 0.125, 0.5, 0.375, 0.5, 0.375, 0.75, 0.125, 0.75, 0.625, 0.5, 0.875, 0.5, 0.875, 0.75, 0.625, 0.75, 0.375, 0.0, 0.625, 0.0, 0.625, 0.25, 0.375, 0.25, 0.375, 0.25, 0.625, 0.25, 0.625, 0.5, 0.375, 0.5, 0.375, 0.5, 0.625, 0.5, 0.625, 0.75, 0.375, 0.75, 0.375, 0.75, 0.625, 0.75, 0.625, 1.0, 0.375, 1.0, 0.125, 0.5, 0.375, 0.5, 0.375, 0.75, 0.125, 0.75, 0.625, 0.5, 0.875, 0.5, 0.875, 0.75, 0.625, 0.75, 0.375, 0.0, 0.625, 0.0, 0.625, 0.25, 0.375, 0.25, 0.375, 0.25, 0.625, 0.25, 0.625, 0.5, 0.375, 0.5, 0.375, 0.5, 0.625, 0.5, 0.625, 0.75, 0.375, 0.75, 0.375, 0.75, 0.625, 0.75, 0.625, 1.0, 0.375, 1.0, 0.125, 0.5, 0.375, 0.5, 0.375, 0.75, 0.125, 0.75, 0.625, 0.5, 0.875, 0.5, 0.875, 0.75, 0.625, 0.75, 0.375, 0.0, 0.625, 0.0, 0.625, 0.25, 0.375, 0.25, 0.375, 0.25, 0.625, 0.25, 0.625, 0.5, 0.375, 0.5, 0.375, 0.5, 0.625, 0.5, 0.625, 0.75, 0.375, 0.75, 0.375, 0.75, 0.625, 0.75, 0.625, 1.0, 0.375, 1.0, 0.125, 0.5, 0.375, 0.5, 0.375, 0.75, 0.125, 0.75, 0.625, 0.5, 0.875, 0.5, 0.875, 0.75, 0.625, 0.75, 0.375, 0.0, 0.625, 0.0, 0.625, 0.25, 0.375, 0.25, 0.375, 0.25, 0.625, 0.25, 0.625, 0.5, 0.375, 0.5, 0.375, 0.5, 0.625, 0.5, 0.625, 0.75, 0.375, 0.75, 0.375, 0.75, 0.625, 0.75, 0.625, 1.0, 0.375, 1.0, 0.125, 0.5, 0.375, 0.5, 0.375, 0.75, 0.125, 0.75, 0.625, 0.5, 0.875, 0.5, 0.875, 0.75, 0.625, 0.75, 0.375, 0.0, 0.625, 0.0, 0.625, 0.25, 0.375, 0.25, 0.375, 0.25, 0.625, 0.25, 0.625, 0.5, 0.375, 0.5, 0.375, 0.5, 0.625, 0.5, 0.625, 0.75, 0.375, 0.75, 0.375, 0.75, 0.625, 0.75, 0.625, 1.0, 0.375, 1.0, 0.125, 0.5, 0.375, 0.5, 0.375, 0.75, 0.125, 0.75, 0.625, 0.5, 0.875, 0.5, 0.875, 0.75, 0.625, 0.75, 0.375, 0.0, 0.625, 0.0, 0.625, 0.25, 0.375, 0.25, 0.375, 0.25, 0.625, 0.25, 0.625, 0.5, 0.375, 0.5, 0.375, 0.5, 0.625, 0.5, 0.625, 0.75, 0.375, 0.75, 0.375, 0.75, 0.625, 0.75, 0.625, 1.0, 0.375, 1.0, 0.125, 0.5, 0.375, 0.5, 0.375, 0.75, 0.125, 0.75, 0.625, 0.5, 0.875, 0.5, 0.875, 0.75, 0.625, 0.75, 0.375, 0.0, 0.625, 0.0, 0.625, 0.25, 0.375, 0.25, 0.375, 0.25, 0.625, 0.25, 0.625, 0.5, 0.375, 0.5, 0.375, 0.5, 0.625, 0.5, 0.625, 0.75, 0.375, 0.75, 0.375, 0.75, 0.625, 0.75, 0.625, 1.0, 0.375, 1.0, 0.125, 0.5, 0.375, 0.5, 0.375, 0.75, 0.125, 0.75, 0.625, 0.5, 0.875, 0.5, 0.875, 0.75, 0.625, 0.75, 0.375, 0.0, 0.625, 0.0, 0.625, 0.25, 0.375, 0.25, 0.375, 0.25, 0.625, 0.25, 0.625, 0.5, 0.375, 0.5, 0.375, 0.5, 0.625, 0.5, 0.625, 0.75, 0.375, 0.75, 0.375, 0.75, 0.625, 0.75, 0.625, 1.0, 0.375, 1.0, 0.125, 0.5, 0.375, 0.5, 0.375, 0.75, 0.125, 0.75, 0.625, 0.5, 0.875, 0.5, 0.875, 0.75, 0.625, 0.75, 0.375, 0.0, 0.625, 0.0, 0.625, 0.25, 0.375, 0.25, 0.375, 0.25, 0.625, 0.25, 0.625, 0.5, 0.375, 0.5, 0.375, 0.5, 0.625, 0.5, 0.625, 0.75, 0.375, 0.75, 0.375, 0.75, 0.625, 0.75, 0.625, 1.0, 0.375, 1.0, 0.125, 0.5, 0.375, 0.5, 0.375, 0.75, 0.125, 0.75, 0.625, 0.5, 0.875, 0.5, 0.875, 0.75, 0.625, 0.75, 0.375, 0.0, 0.625, 0.0, 0.625, 0.25, 0.375, 0.25, 0.375, 0.25, 0.625, 0.25, 0.625, 0.5, 0.375, 0.5, 0.375, 0.5, 0.625, 0.5, 0.625, 0.75, 0.375, 0.75, 0.375, 0.75, 0.625, 0.75, 0.625, 1.0, 0.375, 1.0, 0.125, 0.5, 0.375, 0.5, 0.375, 0.75, 0.125, 0.75, 0.625, 0.5, 0.875, 0.5, 0.875, 0.75, 0.625, 0.75, 0.375, 0.0, 0.625, 0.0, 0.625, 0.25, 0.375, 0.25, 0.375, 0.25, 0.625, 0.25, 0.625, 0.5, 0.375, 0.5, 0.375, 0.5, 0.625, 0.5, 0.625, 0.75, 0.375, 0.75, 0.375, 0.75, 0.625, 0.75, 0.625, 1.0, 0.375, 1.0, 0.125, 0.5, 0.375, 0.5, 0.375, 0.75, 0.125, 0.75, 0.625, 0.5, 0.875, 0.5, 0.875, 0.75, 0.625, 0.75])
me_cube_001.materials.append(mat_material)
me_cube_001.update()
me_cube_043 = bpy.data.meshes.new('Cube.043')
me_cube_043.from_pydata([(-0.78, -0.78, -1.0), (-0.78, -1.0, -0.78), (-1.0, -0.78, -0.78), (-0.78, -0.8899, -0.9706), (-0.8899, -0.78, -0.9706), (-0.8852, -0.8852, -0.9421), (-0.8899, -0.9706, -0.78), (-0.78, -0.9706, -0.8899), (-0.8852, -0.9421, -0.8852), (-0.9706, -0.78, -0.8899), (-0.9706, -0.8899, -0.78), (-0.9421, -0.8852, -0.8852), (-0.78, -1.0, 1.215), (-0.78, -0.78, 1.435), (-1.0, -0.78, 1.215), (-0.78, -0.9706, 1.325), (-0.8899, -0.9706, 1.215), (-0.8852, -0.9421, 1.321), (-0.8899, -0.78, 1.406), (-0.78, -0.8899, 1.406), (-0.8852, -0.8852, 1.377), (-0.9706, -0.8899, 1.215), (-0.9706, -0.78, 1.325), (-0.9421, -0.8852, 1.321), (-0.78, 0.78, -1.0), (-1.0, 0.78, -0.78), (-0.78, 1.0, -0.78), (-0.8899, 0.78, -0.9706), (-0.78, 0.8899, -0.9706), (-0.8852, 0.8852, -0.9421), (-0.9706, 0.8899, -0.78), (-0.9706, 0.78, -0.8899), (-0.9421, 0.8852, -0.8852), (-0.78, 0.9706, -0.8899), (-0.8899, 0.9706, -0.78), (-0.8852, 0.9421, -0.8852), (-0.78, 0.78, 1.435), (-0.78, 1.0, 1.215), (-1.0, 0.78, 1.215), (-0.78, 0.8899, 1.406), (-0.8899, 0.78, 1.406), (-0.8852, 0.8852, 1.377), (-0.8899, 0.9706, 1.215), (-0.78, 0.9706, 1.325), (-0.8852, 0.9421, 1.321), (-0.9706, 0.78, 1.325), (-0.9706, 0.8899, 1.215), (-0.9421, 0.8852, 1.321), (0.78, -0.78, -1.0), (1.0, -0.78, -0.78), (0.78, -1.0, -0.78), (0.8899, -0.78, -0.9706), (0.78, -0.8899, -0.9706), (0.8852, -0.8852, -0.9421), (0.9706, -0.8899, -0.78), (0.9706, -0.78, -0.8899), (0.9421, -0.8852, -0.8852), (0.78, -0.9706, -0.8899), (0.8899, -0.9706, -0.78), (0.8852, -0.9421, -0.8852), (0.78, -0.78, 1.435), (0.78, -1.0, 1.215), (1.0, -0.78, 1.215), (0.78, -0.8899, 1.406), (0.8899, -0.78, 1.406), (0.8852, -0.8852, 1.377), (0.8899, -0.9706, 1.215), (0.78, -0.9706, 1.325), (0.8852, -0.9421, 1.321), (0.9706, -0.78, 1.325), (0.9706, -0.8899, 1.215), (0.9421, -0.8852, 1.321), (0.78, 0.78, -1.0), (0.78, 1.0, -0.78), (1.0, 0.78, -0.78), (0.78, 0.8899, -0.9706), (0.8899, 0.78, -0.9706), (0.8852, 0.8852, -0.9421), (0.8899, 0.9706, -0.78), (0.78, 0.9706, -0.8899), (0.8852, 0.9421, -0.8852), (0.9706, 0.78, -0.8899), (0.9706, 0.8899, -0.78), (0.9421, 0.8852, -0.8852), (0.78, 0.78, 1.435), (1.0, 0.78, 1.215), (0.78, 1.0, 1.215), (0.8899, 0.78, 1.406), (0.78, 0.8899, 1.406), (0.8852, 0.8852, 1.377), (0.9706, 0.8899, 1.215), (0.9706, 0.78, 1.325), (0.9421, 0.8852, 1.321), (0.78, 0.9706, 1.325), (0.8899, 0.9706, 1.215), (0.8852, 0.9421, 1.321), (-0.78, -47.08, -5.034), (-0.78, -45.65, -4.878), (-1.0, -45.51, -4.897), (-0.78, -46.94, -5.006), (-0.8899, -46.87, -5.015), (-0.8852, -46.73, -4.989), (-0.8899, -45.63, -4.88), (-0.78, -46.41, -4.949), (-0.8852, -46.36, -4.948), (-0.9706, -46.29, -4.965), (-0.9706, -45.58, -4.887), (-0.9421, -46.33, -4.953), (-0.78, -2.973, -1.149), (-0.78, -1.265, -1.031), (-1.0, -2.836, -1.168), (-0.78, -2.17, -1.083), (-0.8899, -2.955, -1.152), (-0.8852, -2.186, -1.088), (-0.8899, -1.475, -1.049), (-0.78, -1.543, -1.04), (-0.8852, -1.744, -1.058), (-0.9706, -2.905, -1.158), (-0.9706, -2.052, -1.099), (-0.9421, -2.15, -1.093), (-0.78, -46.11, -5.167), (-1.0, -44.54, -5.03), (-0.78, -44.4, -5.049), (-0.8899, -45.9, -5.149), (-0.78, -45.83, -5.158), (-0.8852, -45.63, -5.14), (-0.9706, -44.47, -5.039), (-0.9706, -45.32, -5.098), (-0.9421, -45.22, -5.105), (-0.78, -45.2, -5.115), (-0.8899, -44.42, -5.046), (-0.8852, -45.19, -5.109), (-0.78, -0.2915, -1.164), (-0.78, -1.725, -1.32), (-1.0, -1.863, -1.301), (-0.78, -0.4329, -1.192), (-0.8899, -0.5014, -1.182), (-0.8852, -0.6396, -1.209), (-0.8899, -1.744, -1.318), (-0.78, -0.9592, -1.249), (-0.8852, -1.01, -1.249), (-0.9706, -1.078, -1.233), (-0.9706, -1.794, -1.311), (-0.9421, -1.046, -1.245), (0.78, -47.08, -5.034), (1.0, -45.51, -4.897), (0.78, -45.65, -4.878), (0.8899, -46.87, -5.015), (0.78, -46.94, -5.006), (0.8852, -46.73, -4.989), (0.9706, -45.58, -4.887), (0.9706, -46.29, -4.965), (0.9421, -46.33, -4.953), (0.78, -46.41, -4.949), (0.8899, -45.63, -4.88), (0.8852, -46.36, -4.948), (0.78, -1.265, -1.031), (0.78, -2.973, -1.149), (1.0, -2.836, -1.168), (0.78, -1.543, -1.04), (0.8899, -1.475, -1.049), (0.8852, -1.744, -1.058), (0.8899, -2.955, -1.152), (0.78, -2.17, -1.083), (0.8852, -2.186, -1.088), (0.9706, -2.052, -1.099), (0.9706, -2.905, -1.158), (0.9421, -2.15, -1.093), (0.78, -46.11, -5.167), (0.78, -44.4, -5.049), (1.0, -44.54, -5.03), (0.78, -45.83, -5.158), (0.8899, -45.9, -5.149), (0.8852, -45.63, -5.14), (0.8899, -44.42, -5.046), (0.78, -45.2, -5.115), (0.8852, -45.19, -5.109), (0.9706, -45.32, -5.098), (0.9706, -44.47, -5.039), (0.9421, -45.22, -5.105), (0.78, -0.2915, -1.164), (1.0, -1.863, -1.301), (0.78, -1.725, -1.32), (0.8899, -0.5014, -1.182), (0.78, -0.4329, -1.192), (0.8852, -0.6396, -1.209), (0.9706, -1.794, -1.311), (0.9706, -1.078, -1.233), (0.9421, -1.046, -1.245), (0.78, -0.9592, -1.249), (0.8899, -1.744, -1.318), (0.8852, -1.01, -1.249)], [], [(0, 3, 5, 4), (3, 7, 8, 5), (1, 6, 8, 7), (6, 10, 11, 8), (2, 9, 11, 10), (9, 4, 5, 11), (5, 8, 11), (12, 15, 17, 16), (15, 19, 20, 17), (13, 18, 20, 19), (18, 22, 23, 20), (14, 21, 23, 22), (21, 16, 17, 23), (17, 20, 23), (24, 27, 29, 28), (27, 31, 32, 29), (25, 30, 32, 31), (30, 34, 35, 32), (26, 33, 35, 34), (33, 28, 29, 35), (29, 32, 35), (36, 39, 41, 40), (39, 43, 44, 41), (37, 42, 44, 43), (42, 46, 47, 44), (38, 45, 47, 46), (45, 40, 41, 47), (41, 44, 47), (48, 51, 53, 52), (51, 55, 56, 53), (49, 54, 56, 55), (54, 58, 59, 56), (50, 57, 59, 58), (57, 52, 53, 59), (53, 56, 59), (60, 63, 65, 64), (63, 67, 68, 65), (61, 66, 68, 67), (66, 70, 71, 68), (62, 69, 71, 70), (69, 64, 65, 71), (65, 68, 71), (72, 75, 77, 76), (75, 79, 80, 77), (73, 78, 80, 79), (78, 82, 83, 80), (74, 81, 83, 82), (81, 76, 77, 83), (77, 80, 83), (84, 87, 89, 88), (87, 91, 92, 89), (85, 90, 92, 91), (90, 94, 95, 92), (86, 93, 95, 94), (93, 88, 89, 95), (89, 92, 95), (24, 0, 4, 27), (27, 4, 9, 31), (31, 9, 2, 25), (1, 12, 16, 6), (6, 16, 21, 10), (10, 21, 14, 2), (13, 36, 40, 18), (18, 40, 45, 22), (22, 45, 38, 14), (37, 26, 34, 42), (42, 34, 30, 46), (46, 30, 25, 38), (72, 24, 28, 75), (75, 28, 33, 79), (79, 33, 26, 73), (36, 84, 88, 39), (39, 88, 93, 43), (43, 93, 86, 37), (85, 74, 82, 90), (90, 82, 78, 94), (94, 78, 73, 86), (48, 72, 76, 51), (51, 76, 81, 55), (55, 81, 74, 49), (84, 60, 64, 87), (87, 64, 69, 91), (91, 69, 62, 85), (61, 50, 58, 66), (66, 58, 54, 70), (70, 54, 49, 62), (0, 48, 52, 3), (3, 52, 57, 7), (7, 57, 50, 1), (60, 13, 19, 63), (63, 19, 15, 67), (67, 15, 12, 61), (24, 72, 48, 0), (2, 14, 38, 25), (50, 61, 12, 1), (84, 36, 13, 60), (26, 37, 86, 73), (74, 85, 62, 49), (96, 99, 101, 100), (99, 103, 104, 101), (97, 102, 104, 103), (102, 106, 107, 104), (98, 105, 107, 106), (105, 100, 101, 107), (101, 104, 107), (108, 111, 113, 112), (111, 115, 116, 113), (109, 114, 116, 115), (114, 118, 119, 116), (110, 117, 119, 118), (117, 112, 113, 119), (113, 116, 119), (120, 123, 125, 124), (123, 127, 128, 125), (121, 126, 128, 127), (126, 130, 131, 128), (122, 129, 131, 130), (129, 124, 125, 131), (125, 128, 131), (132, 135, 137, 136), (135, 139, 140, 137), (133, 138, 140, 139), (138, 142, 143, 140), (134, 141, 143, 142), (141, 136, 137, 143), (137, 140, 143), (144, 147, 149, 148), (147, 151, 152, 149), (145, 150, 152, 151), (150, 154, 155, 152), (146, 153, 155, 154), (153, 148, 149, 155), (149, 152, 155), (156, 159, 161, 160), (159, 163, 164, 161), (157, 162, 164, 163), (162, 166, 167, 164), (158, 165, 167, 166), (165, 160, 161, 167), (161, 164, 167), (168, 171, 173, 172), (171, 175, 176, 173), (169, 174, 176, 175), (174, 178, 179, 176), (170, 177, 179, 178), (177, 172, 173, 179), (173, 176, 179), (180, 183, 185, 184), (183, 187, 188, 185), (181, 186, 188, 187), (186, 190, 191, 188), (182, 189, 191, 190), (189, 184, 185, 191), (185, 188, 191), (120, 96, 100, 123), (123, 100, 105, 127), (127, 105, 98, 121), (97, 108, 112, 102), (102, 112, 117, 106), (106, 117, 110, 98), (109, 132, 136, 114), (114, 136, 141, 118), (118, 141, 134, 110), (133, 122, 130, 138), (138, 130, 126, 142), (142, 126, 121, 134), (168, 120, 124, 171), (171, 124, 129, 175), (175, 129, 122, 169), (132, 180, 184, 135), (135, 184, 189, 139), (139, 189, 182, 133), (181, 170, 178, 186), (186, 178, 174, 190), (190, 174, 169, 182), (144, 168, 172, 147), (147, 172, 177, 151), (151, 177, 170, 145), (180, 156, 160, 183), (183, 160, 165, 187), (187, 165, 158, 181), (157, 146, 154, 162), (162, 154, 150, 166), (166, 150, 145, 158), (96, 144, 148, 99), (99, 148, 153, 103), (103, 153, 146, 97), (156, 109, 115, 159), (159, 115, 111, 163), (163, 111, 108, 157), (120, 168, 144, 96), (98, 110, 134, 121), (146, 157, 108, 97), (180, 132, 109, 156), (122, 133, 182, 169), (170, 181, 158, 145), (0, 48, 156, 109), (115, 159, 52, 3), (109, 0, 3, 115), (159, 52, 48, 156)])
_uv = me_cube_043.uv_layers.new(name='UVMap')
_uv.uv.foreach_set('vector', [0.1525, 0.7225, 0.1525, 0.7362, 0.1393, 0.7357, 0.1388, 0.7225, 0.1525, 0.7362, 0.1525, 0.75, 0.1393, 0.75, 0.1393, 0.7357, 0.3976, 0.9725, 0.3976, 1.0, 0.375, 0.9857, 0.375, 0.9725, 0.3976, 0.0, 0.3976, 0.01377, 0.375, 0.01435, 0.375, 0.0, 0.3976, 0.0275, 0.375, 0.0275, 0.375, 0.01435, 0.3976, 0.01377, 0.125, 0.7225, 0.1388, 0.7225, 0.1393, 0.7357, 0.125, 0.7357, 0.1393, 0.7357, 0.1393, 0.75, 0.125, 0.7357, 0.6024, 0.9725, 0.6137, 0.9725, 0.6132, 1.0, 0.6024, 1.0, 0.6137, 0.9725, 0.625, 0.9725, 0.625, 1.0, 0.6132, 1.0, 0.8475, 0.7225, 0.875, 0.7225, 0.875, 0.7357, 0.8475, 0.75, 0.625, 0.0275, 0.6137, 0.0275, 0.6132, 0.01435, 0.625, 0.01435, 0.6024, 0.0275, 0.6024, 0.01377, 0.6132, 0.01435, 0.6137, 0.0275, 0.6024, 0.01377, 0.6024, 0.0, 0.6132, 0.0, 0.6132, 0.01435, 0.6132, 0.0, 0.625, 0.01435, 0.6132, 0.01435, 0.1525, 0.5275, 0.1388, 0.5275, 0.1393, 0.5143, 0.1525, 0.5138, 0.1388, 0.5275, 0.125, 0.5275, 0.125, 0.5143, 0.1393, 0.5143, 0.3976, 0.2225, 0.3976, 0.2362, 0.375, 0.2357, 0.375, 0.2225, 0.3976, 0.2362, 0.3976, 0.2638, 0.375, 0.2643, 0.375, 0.2357, 0.3976, 0.2775, 0.375, 0.2775, 0.375, 0.2643, 0.3976, 0.2638, 0.1525, 0.5, 0.1525, 0.5138, 0.1393, 0.5143, 0.1393, 0.5, 0.1393, 0.5143, 0.125, 0.5143, 0.1393, 0.5, 0.8475, 0.5275, 0.8475, 0.5, 0.875, 0.5143, 0.875, 0.5275, 0.625, 0.2775, 0.6137, 0.2775, 0.6132, 0.2627, 0.625, 0.242, 0.6024, 0.2775, 0.6024, 0.2638, 0.6132, 0.2627, 0.6137, 0.2775, 0.6024, 0.2638, 0.6024, 0.2362, 0.6132, 0.2357, 0.6132, 0.2627, 0.6024, 0.2225, 0.6137, 0.2225, 0.6132, 0.2357, 0.6024, 0.2362, 0.6137, 0.2225, 0.625, 0.2225, 0.625, 0.242, 0.6132, 0.2357, 0.625, 0.242, 0.6132, 0.2627, 0.6132, 0.2357, 0.3475, 0.7225, 0.3612, 0.7225, 0.3607, 0.7357, 0.3475, 0.7362, 0.3612, 0.7225, 0.3863, 0.7225, 0.3853, 0.7357, 0.3607, 0.7357, 0.3976, 0.7225, 0.3976, 0.7362, 0.3853, 0.7357, 0.3863, 0.7225, 0.3976, 0.7362, 0.3976, 0.7638, 0.3697, 0.7591, 0.3853, 0.7357, 0.3976, 0.7775, 0.3613, 0.7638, 0.3697, 0.7591, 0.3976, 0.7638, 0.3613, 0.7638, 0.3475, 0.7362, 0.3607, 0.7357, 0.3697, 0.7591, 0.3607, 0.7357, 0.3853, 0.7357, 0.3697, 0.7591, 0.6525, 0.7225, 0.6388, 0.7637, 0.6341, 0.7553, 0.6388, 0.7225, 0.6388, 0.7637, 0.6137, 0.7775, 0.6132, 0.7643, 0.6341, 0.7553, 0.6024, 0.7775, 0.6024, 0.7638, 0.6132, 0.7643, 0.6137, 0.7775, 0.6024, 0.7638, 0.6024, 0.7362, 0.6132, 0.7373, 0.6132, 0.7643, 0.6024, 0.7225, 0.6137, 0.7225, 0.6132, 0.7373, 0.6024, 0.7362, 0.6137, 0.7225, 0.6388, 0.7225, 0.6341, 0.7553, 0.6132, 0.7373, 0.6341, 0.7553, 0.6132, 0.7643, 0.6132, 0.7373, 0.3475, 0.5275, 0.3475, 0.5138, 0.3607, 0.5143, 0.3612, 0.5275, 0.3475, 0.5138, 0.3613, 0.4862, 0.3697, 0.4909, 0.3607, 0.5143, 0.3976, 0.4725, 0.3976, 0.4862, 0.3697, 0.4909, 0.3613, 0.4862, 0.3976, 0.4862, 0.3976, 0.5138, 0.3853, 0.5143, 0.3697, 0.4909, 0.3976, 0.5275, 0.3863, 0.5275, 0.3853, 0.5143, 0.3976, 0.5138, 0.3863, 0.5275, 0.3612, 0.5275, 0.3607, 0.5143, 0.3853, 0.5143, 0.3607, 0.5143, 0.3697, 0.4909, 0.3853, 0.5143, 0.6525, 0.5275, 0.6388, 0.5275, 0.6341, 0.4947, 0.6388, 0.4863, 0.6388, 0.5275, 0.6137, 0.5275, 0.6132, 0.5127, 0.6341, 0.4947, 0.6024, 0.5275, 0.6024, 0.5138, 0.6132, 0.5127, 0.6137, 0.5275, 0.6024, 0.5138, 0.6024, 0.4862, 0.6132, 0.4857, 0.6132, 0.5127, 0.6024, 0.4725, 0.6137, 0.4725, 0.6132, 0.4857, 0.6024, 0.4862, 0.6137, 0.4725, 0.6388, 0.4863, 0.6341, 0.4947, 0.6132, 0.4857, 0.6341, 0.4947, 0.6132, 0.5127, 0.6132, 0.4857, 0.1525, 0.5275, 0.1525, 0.7225, 0.1388, 0.7225, 0.1388, 0.5275, 0.1388, 0.5275, 0.1388, 0.7225, 0.125, 0.7225, 0.125, 0.5275, 0.375, 0.2225, 0.375, 0.0275, 0.3976, 0.0275, 0.3976, 0.2225, 0.3976, 0.9725, 0.6024, 0.9725, 0.6024, 1.0, 0.3976, 1.0, 0.3976, 0.0, 0.6024, 0.0, 0.6024, 0.01377, 0.3976, 0.01377, 0.3976, 0.01377, 0.6024, 0.01377, 0.6024, 0.0275, 0.3976, 0.0275, 0.8475, 0.7225, 0.8475, 0.5275, 0.875, 0.5275, 0.875, 0.7225, 0.625, 0.0275, 0.625, 0.2225, 0.6137, 0.2225, 0.6137, 0.0275, 0.6137, 0.0275, 0.6137, 0.2225, 0.6024, 0.2225, 0.6024, 0.0275, 0.6024, 0.2775, 0.3976, 0.2775, 0.3976, 0.2638, 0.6024, 0.2638, 0.6024, 0.2638, 0.3976, 0.2638, 0.3976, 0.2362, 0.6024, 0.2362, 0.6024, 0.2362, 0.3976, 0.2362, 0.3976, 0.2225, 0.6024, 0.2225, 0.3475, 0.5275, 0.1525, 0.5275, 0.1525, 0.5138, 0.3475, 0.5138, 0.3475, 0.5138, 0.1525, 0.5138, 0.1525, 0.5, 0.3613, 0.4862, 0.3613, 0.4862, 0.375, 0.2775, 0.3976, 0.2775, 0.3976, 0.4725, 0.8475, 0.5275, 0.6525, 0.5275, 0.6388, 0.4863, 0.8475, 0.5, 0.625, 0.2775, 0.6388, 0.4863, 0.6137, 0.4725, 0.6137, 0.2775, 0.6137, 0.2775, 0.6137, 0.4725, 0.6024, 0.4725, 0.6024, 0.2775, 0.6024, 0.5275, 0.3976, 0.5275, 0.3976, 0.5138, 0.6024, 0.5138, 0.6024, 0.5138, 0.3976, 0.5138, 0.3976, 0.4862, 0.6024, 0.4862, 0.6024, 0.4862, 0.3976, 0.4862, 0.3976, 0.4725, 0.6024, 0.4725, 0.3475, 0.7225, 0.3475, 0.5275, 0.3612, 0.5275, 0.3612, 0.7225, 0.3612, 0.7225, 0.3612, 0.5275, 0.3863, 0.5275, 0.3863, 0.7225, 0.3863, 0.7225, 0.3863, 0.5275, 0.3976, 0.5275, 0.3976, 0.7225, 0.6525, 0.5275, 0.6525, 0.7225, 0.6388, 0.7225, 0.6388, 0.5275, 0.6388, 0.5275, 0.6388, 0.7225, 0.6137, 0.7225, 0.6137, 0.5275, 0.6137, 0.5275, 0.6137, 0.7225, 0.6024, 0.7225, 0.6024, 0.5275, 0.6024, 0.7775, 0.3976, 0.7775, 0.3976, 0.7638, 0.6024, 0.7638, 0.6024, 0.7638, 0.3976, 0.7638, 0.3976, 0.7362, 0.6024, 0.7362, 0.6024, 0.7362, 0.3976, 0.7362, 0.3976, 0.7225, 0.6024, 0.7225, 0.1525, 0.7225, 0.3475, 0.7225, 0.3475, 0.7362, 0.1525, 0.7362, 0.1525, 0.7362, 0.3475, 0.7362, 0.3613, 0.7638, 0.1525, 0.75, 0.375, 0.9725, 0.3613, 0.7638, 0.3976, 0.7775, 0.3976, 0.9725, 0.6525, 0.7225, 0.8475, 0.7225, 0.8475, 0.75, 0.6388, 0.7637, 0.6388, 0.7637, 0.625, 0.9725, 0.6137, 0.9725, 0.6137, 0.7775, 0.6137, 0.7775, 0.6137, 0.9725, 0.6024, 0.9725, 0.6024, 0.7775, 0.1525, 0.5275, 0.3475, 0.5275, 0.3475, 0.7225, 0.1525, 0.7225, 0.3976, 0.0275, 0.6024, 0.0275, 0.6024, 0.2225, 0.3976, 0.2225, 0.3976, 0.7775, 0.6024, 0.7775, 0.6024, 0.9725, 0.3976, 0.9725, 0.6525, 0.5275, 0.8475, 0.5275, 0.8475, 0.7225, 0.6525, 0.7225, 0.3976, 0.2775, 0.6024, 0.2775, 0.6024, 0.4725, 0.3976, 0.4725, 0.3976, 0.5275, 0.6024, 0.5275, 0.6024, 0.7225, 0.3976, 0.7225, 0.1525, 0.7225, 0.1525, 0.7362, 0.1393, 0.7357, 0.1388, 0.7225, 0.1525, 0.7362, 0.1525, 0.75, 0.1393, 0.75, 0.1393, 0.7357, 0.3836, 0.9725, 0.3836, 1.0, 0.375, 0.9857, 0.375, 0.9725, 0.3836, 0.0, 0.3836, 0.01377, 0.375, 0.01435, 0.375, 0.0, 0.3836, 0.0275, 0.375, 0.0275, 0.375, 0.01435, 0.3836, 0.01377, 0.125, 0.7225, 0.1388, 0.7225, 0.1393, 0.7357, 0.125, 0.7357, 0.1393, 0.7357, 0.1393, 0.75, 0.125, 0.7357, 0.6164, 0.9725, 0.6207, 0.9725, 0.6205, 1.0, 0.6164, 1.0, 0.6207, 0.9725, 0.625, 0.9725, 0.625, 1.0, 0.6205, 1.0, 0.8475, 0.7225, 0.875, 0.7225, 0.875, 0.7357, 0.8475, 0.75, 0.625, 0.0275, 0.6207, 0.0275, 0.6205, 0.01435, 0.625, 0.01435, 0.6164, 0.0275, 0.6164, 0.01377, 0.6205, 0.01435, 0.6207, 0.0275, 0.6164, 0.01377, 0.6164, 0.0, 0.6205, 0.0, 0.6205, 0.01435, 0.6205, 0.0, 0.625, 0.01435, 0.6205, 0.01435, 0.1525, 0.5275, 0.1388, 0.5275, 0.1393, 0.5143, 0.1525, 0.5138, 0.1388, 0.5275, 0.125, 0.5275, 0.125, 0.5143, 0.1393, 0.5143, 0.3836, 0.2225, 0.3836, 0.2362, 0.375, 0.2357, 0.375, 0.2225, 0.3836, 0.2362, 0.3836, 0.2638, 0.375, 0.2643, 0.375, 0.2357, 0.3836, 0.2775, 0.375, 0.2775, 0.375, 0.2643, 0.3836, 0.2638, 0.1525, 0.5, 0.1525, 0.5138, 0.1393, 0.5143, 0.1393, 0.5, 0.1393, 0.5143, 0.125, 0.5143, 0.1393, 0.5, 0.8475, 0.5275, 0.8475, 0.5, 0.875, 0.5143, 0.875, 0.5275, 0.625, 0.2775, 0.6207, 0.2775, 0.6205, 0.2627, 0.625, 0.242, 0.6164, 0.2775, 0.6164, 0.2638, 0.6205, 0.2627, 0.6207, 0.2775, 0.6164, 0.2638, 0.6164, 0.2362, 0.6205, 0.2357, 0.6205, 0.2627, 0.6164, 0.2225, 0.6207, 0.2225, 0.6205, 0.2357, 0.6164, 0.2362, 0.6207, 0.2225, 0.625, 0.2225, 0.625, 0.242, 0.6205, 0.2357, 0.625, 0.242, 0.6205, 0.2627, 0.6205, 0.2357, 0.3475, 0.7225, 0.3612, 0.7225, 0.3607, 0.7357, 0.3475, 0.7362, 0.3612, 0.7225, 0.3793, 0.7225, 0.3786, 0.7357, 0.3607, 0.7357, 0.3836, 0.7225, 0.3836, 0.7362, 0.3786, 0.7357, 0.3793, 0.7225, 0.3836, 0.7362, 0.3836, 0.7638, 0.3697, 0.7591, 0.3786, 0.7357, 0.3836, 0.7775, 0.3613, 0.7638, 0.3697, 0.7591, 0.3836, 0.7638, 0.3613, 0.7638, 0.3475, 0.7362, 0.3607, 0.7357, 0.3697, 0.7591, 0.3607, 0.7357, 0.3786, 0.7357, 0.3697, 0.7591, 0.6525, 0.7225, 0.6388, 0.7637, 0.6341, 0.7553, 0.6388, 0.7225, 0.6388, 0.7637, 0.6207, 0.7775, 0.6205, 0.7643, 0.6341, 0.7553, 0.6164, 0.7775, 0.6164, 0.7638, 0.6205, 0.7643, 0.6207, 0.7775, 0.6164, 0.7638, 0.6164, 0.7362, 0.6205, 0.7373, 0.6205, 0.7643, 0.6164, 0.7225, 0.6207, 0.7225, 0.6205, 0.7373, 0.6164, 0.7362, 0.6207, 0.7225, 0.6388, 0.7225, 0.6341, 0.7553, 0.6205, 0.7373, 0.6341, 0.7553, 0.6205, 0.7643, 0.6205, 0.7373, 0.3475, 0.5275, 0.3475, 0.5138, 0.3607, 0.5143, 0.3612, 0.5275, 0.3475, 0.5138, 0.3613, 0.4862, 0.3697, 0.4909, 0.3607, 0.5143, 0.3836, 0.4725, 0.3836, 0.4862, 0.3697, 0.4909, 0.3613, 0.4862, 0.3836, 0.4862, 0.3836, 0.5138, 0.3786, 0.5143, 0.3697, 0.4909, 0.3836, 0.5275, 0.3793, 0.5275, 0.3786, 0.5143, 0.3836, 0.5138, 0.3793, 0.5275, 0.3612, 0.5275, 0.3607, 0.5143, 0.3786, 0.5143, 0.3607, 0.5143, 0.3697, 0.4909, 0.3786, 0.5143, 0.6525, 0.5275, 0.6388, 0.5275, 0.6341, 0.4947, 0.6388, 0.4863, 0.6388, 0.5275, 0.6207, 0.5275, 0.6205, 0.5127, 0.6341, 0.4947, 0.6164, 0.5275, 0.6164, 0.5138, 0.6205, 0.5127, 0.6207, 0.5275, 0.6164, 0.5138, 0.6164, 0.4862, 0.6205, 0.4857, 0.6205, 0.5127, 0.6164, 0.4725, 0.6207, 0.4725, 0.6205, 0.4857, 0.6164, 0.4862, 0.6207, 0.4725, 0.6388, 0.4863, 0.6341, 0.4947, 0.6205, 0.4857, 0.6341, 0.4947, 0.6205, 0.5127, 0.6205, 0.4857, 0.1525, 0.5275, 0.1525, 0.7225, 0.1388, 0.7225, 0.1388, 0.5275, 0.1388, 0.5275, 0.1388, 0.7225, 0.125, 0.7225, 0.125, 0.5275, 0.375, 0.2225, 0.375, 0.0275, 0.3836, 0.0275, 0.3836, 0.2225, 0.3836, 0.9725, 0.6164, 0.9725, 0.6164, 1.0, 0.3836, 1.0, 0.3836, 0.0, 0.6164, 0.0, 0.6164, 0.01377, 0.3836, 0.01377, 0.3836, 0.01377, 0.6164, 0.01377, 0.6164, 0.0275, 0.3836, 0.0275, 0.8475, 0.7225, 0.8475, 0.5275, 0.875, 0.5275, 0.875, 0.7225, 0.625, 0.0275, 0.625, 0.2225, 0.6207, 0.2225, 0.6207, 0.0275, 0.6207, 0.0275, 0.6207, 0.2225, 0.6164, 0.2225, 0.6164, 0.0275, 0.6164, 0.2775, 0.3836, 0.2775, 0.3836, 0.2638, 0.6164, 0.2638, 0.6164, 0.2638, 0.3836, 0.2638, 0.3836, 0.2362, 0.6164, 0.2362, 0.6164, 0.2362, 0.3836, 0.2362, 0.3836, 0.2225, 0.6164, 0.2225, 0.3475, 0.5275, 0.1525, 0.5275, 0.1525, 0.5138, 0.3475, 0.5138, 0.3475, 0.5138, 0.1525, 0.5138, 0.1525, 0.5, 0.3613, 0.4862, 0.3613, 0.4862, 0.375, 0.2775, 0.3836, 0.2775, 0.3836, 0.4725, 0.8475, 0.5275, 0.6525, 0.5275, 0.6388, 0.4863, 0.8475, 0.5, 0.625, 0.2775, 0.6388, 0.4863, 0.6207, 0.4725, 0.6207, 0.2775, 0.6207, 0.2775, 0.6207, 0.4725, 0.6164, 0.4725, 0.6164, 0.2775, 0.6164, 0.5275, 0.3836, 0.5275, 0.3836, 0.5138, 0.6164, 0.5138, 0.6164, 0.5138, 0.3836, 0.5138, 0.3836, 0.4862, 0.6164, 0.4862, 0.6164, 0.4862, 0.3836, 0.4862, 0.3836, 0.4725, 0.6164, 0.4725, 0.3475, 0.7225, 0.3475, 0.5275, 0.3612, 0.5275, 0.3612, 0.7225, 0.3612, 0.7225, 0.3612, 0.5275, 0.3793, 0.5275, 0.3793, 0.7225, 0.3793, 0.7225, 0.3793, 0.5275, 0.3836, 0.5275, 0.3836, 0.7225, 0.6525, 0.5275, 0.6525, 0.7225, 0.6388, 0.7225, 0.6388, 0.5275, 0.6388, 0.5275, 0.6388, 0.7225, 0.6207, 0.7225, 0.6207, 0.5275, 0.6207, 0.5275, 0.6207, 0.7225, 0.6164, 0.7225, 0.6164, 0.5275, 0.6164, 0.7775, 0.3836, 0.7775, 0.3836, 0.7638, 0.6164, 0.7638, 0.6164, 0.7638, 0.3836, 0.7638, 0.3836, 0.7362, 0.6164, 0.7362, 0.6164, 0.7362, 0.3836, 0.7362, 0.3836, 0.7225, 0.6164, 0.7225, 0.1525, 0.7225, 0.3475, 0.7225, 0.3475, 0.7362, 0.1525, 0.7362, 0.1525, 0.7362, 0.3475, 0.7362, 0.3613, 0.7638, 0.1525, 0.75, 0.375, 0.9725, 0.3613, 0.7638, 0.3836, 0.7775, 0.3836, 0.9725, 0.6525, 0.7225, 0.8475, 0.7225, 0.8475, 0.75, 0.6388, 0.7637, 0.6388, 0.7637, 0.625, 0.9725, 0.6207, 0.9725, 0.6207, 0.7775, 0.6207, 0.7775, 0.6207, 0.9725, 0.6164, 0.9725, 0.6164, 0.7775, 0.1525, 0.5275, 0.3475, 0.5275, 0.3475, 0.7225, 0.1525, 0.7225, 0.3836, 0.0275, 0.6164, 0.0275, 0.6164, 0.2225, 0.3836, 0.2225, 0.3836, 0.7775, 0.6164, 0.7775, 0.6164, 0.9725, 0.3836, 0.9725, 0.6525, 0.5275, 0.8475, 0.5275, 0.8475, 0.7225, 0.6525, 0.7225, 0.3836, 0.2775, 0.6164, 0.2775, 0.6164, 0.4725, 0.3836, 0.4725, 0.3836, 0.5275, 0.6164, 0.5275, 0.6164, 0.7225, 0.3836, 0.7225, 0.1525, 0.7225, 0.3475, 0.7225, 0.6525, 0.7225, 0.8475, 0.7225, 0.8475, 0.75, 0.6388, 0.7637, 0.3475, 0.7362, 0.1525, 0.7362, 0.0, 0.0, 0.0, 0.0, 0.0, 0.0, 0.0, 0.0, 0.0, 0.0, 0.0, 0.0, 0.0, 0.0, 0.0, 0.0])
me_cube_043.materials.append(mat_material_001)
me_cube_043.update()

# ---- objects
ob_light = bpy.data.objects.new('Light', light_light)
ob_camera = bpy.data.objects.new('Camera', cam_camera)
ob_chaise = bpy.data.objects.new('Chaise', me_cube_001)
ob_pillow = bpy.data.objects.new('Pillow', me_cube_043)

# ---- transforms, parenting, visibility, modifiers, constraints
ob_light.location = (4.076, 1.005, 5.904)
ob_light.rotation_euler = (0.6503, 0.05522, 1.866)
ob_light.lock_rotations_4d = False
ob_light.empty_display_type = 'ARROWS'
ob_light.color = (0.0, 0.0, 0.0, 0.0)
ob_light.lineart.crease_threshold = 0.0
ob_camera.location = (7.359, -6.926, 4.958)
ob_camera.rotation_euler = (1.109, 0.0, 0.8149)
ob_camera.lock_rotations_4d = False
ob_camera.empty_display_type = 'ARROWS'
ob_camera.color = (0.0, 0.0, 0.0, 0.0)
ob_camera.display_type = 'WIRE'
ob_camera.lineart.crease_threshold = 0.0
ob_chaise.location = (0.0, 0.0, 0.0)
ob_chaise.scale = (1.326, 1.0, 1.0)
ob_pillow.location = (-2.761, -5.698, 2.066)
ob_pillow.rotation_euler = (0.6738, -0.0, 0.0)
ob_pillow.scale = (2.487, -0.2195, 2.006)

# ---- collection membership
col_collection.objects.link(ob_light)
col_collection.objects.link(ob_camera)
col_collection.objects.link(ob_chaise)
col_collection.objects.link(ob_pillow)

# ---- scene / render settings (as saved in the file)
scene.camera = ob_camera
scene.frame_start = 1; scene.frame_end = 250; scene.frame_set(1)
scene.render.engine = 'CYCLES'
scene.cycles.bake_type = 'NORMAL'
bpy.context.view_layer.update()
